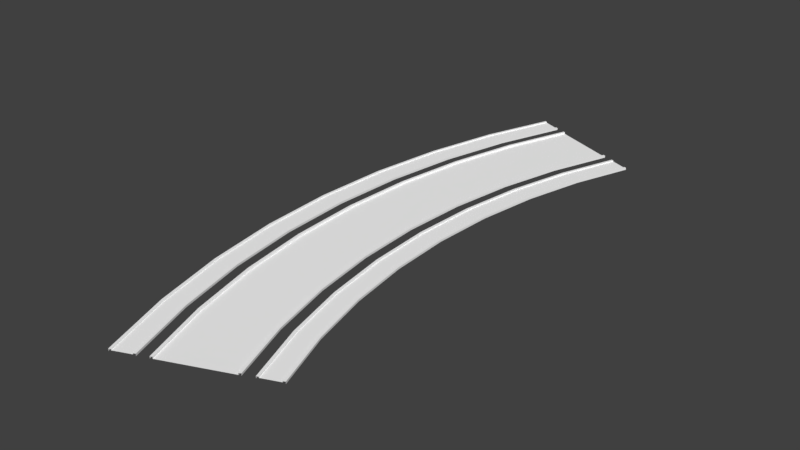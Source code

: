# Source: Street1LaneTurn45deg.blend  (saved by Blender 2.78.0; exported with 4.5.12 LTS)
import bpy
from mathutils import Matrix  # noqa: F401  (used for matrix-valued properties, if any)

bpy.ops.wm.read_factory_settings(use_empty=True)
scene = bpy.context.scene
scene.name = 'Scene'

# ---- collections
col_collection_1 = bpy.data.collections.new('Collection 1'); scene.collection.children.link(col_collection_1)

# ---- materials (node trees are filled in below, after node groups)
mat_material_street_013 = bpy.data.materials.new('Material Street.013')
mat_material_street_013.alpha_threshold = 0.0
mat_material_street_013.use_transparent_shadow = False
mat_material_street_013.diffuse_color = (1.0, 1.0, 1.0, 1.0)
mat_material_street_013.specular_color = (0.9, 0.9, 0.9)
mat_material_street_013.roughness = 0.5
mat_material_street_013.specular_intensity = 0.0
mat_material_crossing_013 = bpy.data.materials.new('Material Crossing.013')
mat_material_crossing_013.alpha_threshold = 0.0
mat_material_crossing_013.use_transparent_shadow = False
mat_material_crossing_013.diffuse_color = (1.0, 1.0, 1.0, 1.0)
mat_material_crossing_013.specular_color = (0.9, 0.9, 0.9)
mat_material_crossing_013.roughness = 0.5
mat_material_crossing_013.specular_intensity = 0.0
mat_material_crossx_013 = bpy.data.materials.new('Material CrossX.013')
mat_material_crossx_013.alpha_threshold = 0.0
mat_material_crossx_013.use_transparent_shadow = False
mat_material_crossx_013.diffuse_color = (1.0, 1.0, 1.0, 1.0)
mat_material_crossx_013.specular_color = (0.9, 0.9, 0.9)
mat_material_crossx_013.roughness = 0.5
mat_material_crossx_013.specular_intensity = 0.0
mat_material_entrance_parking_013 = bpy.data.materials.new('Material Entrance Parking.013')
mat_material_entrance_parking_013.alpha_threshold = 0.0
mat_material_entrance_parking_013.use_transparent_shadow = False
mat_material_entrance_parking_013.diffuse_color = (1.0, 1.0, 1.0, 1.0)
mat_material_entrance_parking_013.specular_color = (0.9, 0.9, 0.9)
mat_material_entrance_parking_013.roughness = 0.5
mat_material_entrance_parking_013.specular_intensity = 0.0
mat_material_crosst_013 = bpy.data.materials.new('Material CrossT.013')
mat_material_crosst_013.alpha_threshold = 0.0
mat_material_crosst_013.use_transparent_shadow = False
mat_material_crosst_013.diffuse_color = (1.0, 1.0, 1.0, 1.0)
mat_material_crosst_013.specular_color = (0.9, 0.9, 0.9)
mat_material_crosst_013.roughness = 0.5
mat_material_crosst_013.specular_intensity = 0.0
mat_material_pavement_013 = bpy.data.materials.new('Material Pavement.013')
mat_material_pavement_013.alpha_threshold = 0.0
mat_material_pavement_013.use_transparent_shadow = False
mat_material_pavement_013.diffuse_color = (1.0, 1.0, 1.0, 1.0)
mat_material_pavement_013.specular_color = (0.9, 0.9, 0.9)
mat_material_pavement_013.roughness = 0.5
mat_material_pavement_013.specular_intensity = 0.0
mat_material_for_streets_slot__7_013 = bpy.data.materials.new('Material for Streets Slot #7.013')
mat_material_for_streets_slot__7_013.alpha_threshold = 0.0
mat_material_for_streets_slot__7_013.use_transparent_shadow = False
mat_material_for_streets_slot__7_013.diffuse_color = (0.0, 0.0, 0.0, 1.0)
mat_material_for_streets_slot__7_013.roughness = 0.5
mat_material_for_streets_slot__8_013 = bpy.data.materials.new('Material for Streets Slot #8.013')
mat_material_for_streets_slot__8_013.alpha_threshold = 0.0
mat_material_for_streets_slot__8_013.use_transparent_shadow = False
mat_material_for_streets_slot__8_013.diffuse_color = (0.0, 0.0, 0.0, 1.0)
mat_material_for_streets_slot__8_013.roughness = 0.5
mat_material_for_streets_slot__9_013 = bpy.data.materials.new('Material for Streets Slot #9.013')
mat_material_for_streets_slot__9_013.alpha_threshold = 0.0
mat_material_for_streets_slot__9_013.use_transparent_shadow = False
mat_material_for_streets_slot__9_013.diffuse_color = (0.0, 0.0, 0.0, 1.0)
mat_material_for_streets_slot__9_013.roughness = 0.5
mat_material_for_streets_slot__10_013 = bpy.data.materials.new('Material for Streets Slot #10.013')
mat_material_for_streets_slot__10_013.alpha_threshold = 0.0
mat_material_for_streets_slot__10_013.use_transparent_shadow = False
mat_material_for_streets_slot__10_013.diffuse_color = (0.0, 0.0, 0.0, 1.0)
mat_material_for_streets_slot__10_013.roughness = 0.5

# ---- material node trees

# ---- world
world_world = bpy.data.worlds.new('World'); scene.world = world_world
world_world.color = (0.05088, 0.05088, 0.05088)
world_world.use_sun_shadow = False
world_world.sun_shadow_jitter_overblur = 0.0
world_world.cycles.sampling_method = 'MANUAL'

# ---- meshes
me_untitled_023 = bpy.data.meshes.new('Untitled.023')
me_untitled_023.from_pydata([(1.286, 41.66, 0.3), (0.9631, 41.79, 0.3), (1.286, 41.66, 0.3), (0.9631, 41.79, 0.3), (1.286, 41.66, -7.25e-08), (0.9631, 41.79, 0.15), (-1.485, 42.81, 0.3), (-1.809, 42.94, 0.3), (-1.485, 42.81, 0.3), (-1.809, 42.94, 0.3), (-1.485, 42.81, 0.15), (-1.809, 42.94, -1.285e-07), (14.22, 36.3, 0.3), (14.54, 36.17, 0.3), (14.22, 36.3, 0.3), (14.54, 36.17, 0.3), (14.22, 36.3, 1.617e-07), (14.54, 36.17, 0.15), (16.99, 35.15, 0.3), (17.32, 35.02, 0.3), (16.99, 35.15, 0.3), (17.32, 35.02, 0.3), (16.99, 35.15, 0.15), (17.32, 35.02, 2.177e-07), (1.286, -41.66, 0.3), (0.9631, -41.79, 0.3), (1.286, -41.66, 7.25e-08), (1.286, -41.66, 0.3), (0.9631, -41.79, 0.3), (0.9631, -41.79, 0.15), (-1.485, -42.81, 0.3), (-1.809, -42.94, 0.3), (-1.485, -42.81, 0.15), (-1.485, -42.81, 0.3), (-1.809, -42.94, 1.285e-07), (-1.809, -42.94, 0.3), (14.22, -36.3, 0.3), (14.54, -36.17, 0.3), (14.22, -36.3, -1.617e-07), (14.22, -36.3, 0.3), (14.54, -36.17, 0.3), (14.54, -36.17, 0.15), (16.99, -35.15, 0.3), (17.32, -35.02, 0.3), (16.99, -35.15, 0.15), (16.99, -35.15, 0.3), (17.32, -35.02, -2.177e-07), (17.32, -35.02, 0.3), (-2.647, 31.7, 0.3), (-2.313, 31.6, 0.3), (-5.518, 32.57, 0.3), (-5.183, 32.47, 0.3), (-5.518, 32.57, -1.125e-07), (11.08, 27.54, 0.3), (11.08, 27.54, 1.077e-07), (11.42, 27.43, 0.3), (11.42, 27.43, 0.15), (13.96, 26.67, 0.3), (13.96, 26.67, 0.15), (14.29, 26.56, 0.3), (-2.313, 31.6, 0.3), (-2.313, 31.6, -6.994e-08), (-2.647, 31.7, 0.3), (-2.647, 31.7, 0.15), (-5.183, 32.47, 0.3), (-5.183, 32.47, 0.15), (-5.518, 32.57, 0.3), (11.42, 27.43, 0.3), (11.08, 27.54, 0.3), (14.29, 26.56, 0.3), (13.96, 26.67, 0.3), (14.29, 26.56, 1.502e-07), (-4.908, 21.24, 0.3), (-4.908, 21.24, -5.409e-08), (-5.252, 21.31, 0.3), (-5.252, 21.31, 0.15), (-7.851, 21.82, 0.3), (-7.851, 21.82, 0.15), (-8.194, 21.89, 0.3), (9.166, 18.44, 0.3), (8.823, 18.51, 0.3), (12.11, 17.85, 0.3), (11.77, 17.92, 0.3), (12.11, 17.85, 9.387e-08), (-5.252, 21.31, 0.3), (-4.908, 21.24, 0.3), (-8.194, 21.89, 0.3), (-7.851, 21.82, 0.3), (-8.194, 21.89, -8.265e-08), (8.823, 18.51, 0.3), (8.823, 18.51, 6.53e-08), (9.166, 18.44, 0.3), (9.166, 18.44, 0.15), (11.77, 17.92, 0.3), (11.77, 17.92, 0.15), (12.11, 17.85, 0.3), (-6.476, 10.67, 0.3), (-6.476, 10.67, -2.929e-08), (-6.824, 10.7, 0.3), (-6.824, 10.7, 0.15), (-9.461, 10.96, 0.3), (-9.461, 10.96, 0.15), (-9.81, 11.0, 0.3), (7.805, 9.264, 0.3), (7.457, 9.298, 0.3), (10.79, 8.969, 0.3), (10.44, 9.004, 0.3), (10.79, 8.969, 4.505e-08), (-6.824, 10.7, 0.3), (-6.476, 10.67, 0.3), (-9.81, 11.0, 0.3), (-9.461, 10.96, 0.3), (-9.81, 11.0, -4.364e-08), (7.457, 9.298, 0.3), (7.457, 9.298, 3.069e-08), (7.805, 9.264, 0.3), (7.805, 9.264, 0.15), (10.44, 9.004, 0.3), (10.44, 9.004, 0.15), (10.79, 8.969, 0.3), (-7.0, -2.03e-06, 0.3), (-7.0, -2.029e-06, 5.302e-15), (-7.35, -2.036e-06, 0.3), (-7.35, -2.036e-06, 0.15), (-10.0, -1.039e-06, 0.3), (-10.0, -2.085e-06, 0.15), (-10.35, -1.042e-06, 0.3), (7.35, -8.754e-07, 0.3), (7.0, -8.787e-07, 0.3), (10.35, -1.704e-06, 0.3), (10.0, -2.141e-06, 0.3), (10.35, -1.705e-06, -8.831e-15), (-7.35, -1.525e-06, 0.3), (-7.0, -1.52e-06, 0.3), (-10.35, -1.567e-06, 0.3), (-10.0, -1.562e-06, 0.3), (-10.35, -1.566e-06, 5.913e-15), (7.0, -1.323e-06, 0.3), (7.0, -1.324e-06, -4.669e-15), (7.35, -1.318e-06, 0.3), (7.35, -1.318e-06, 0.15), (10.0, -1.711e-06, 0.3), (10.0, -1.711e-06, 0.15), (10.35, -1.276e-06, 0.3), (-6.476, -10.67, 0.3), (-6.476, -10.67, 2.929e-08), (-6.824, -10.7, 0.3), (-6.824, -10.7, 0.15), (-9.461, -10.96, 0.3), (-9.461, -10.96, 0.15), (-9.81, -11.0, 0.3), (7.805, -9.264, 0.3), (7.457, -9.298, 0.3), (10.79, -8.969, 0.3), (10.44, -9.004, 0.3), (10.79, -8.969, -4.505e-08), (-6.824, -10.7, 0.3), (-6.476, -10.67, 0.3), (-9.81, -11.0, 0.3), (-9.461, -10.96, 0.3), (-9.81, -11.0, 4.364e-08), (7.457, -9.298, 0.3), (7.457, -9.298, -3.069e-08), (7.805, -9.264, 0.3), (7.805, -9.264, 0.15), (10.44, -9.004, 0.3), (10.44, -9.004, 0.15), (10.79, -8.969, 0.3), (-4.908, -21.24, 0.3), (-4.908, -21.24, 5.409e-08), (-5.252, -21.31, 0.3), (-5.252, -21.31, 0.15), (-7.851, -21.82, 0.3), (-7.851, -21.82, 0.15), (-8.194, -21.89, 0.3), (9.166, -18.44, 0.3), (8.823, -18.51, 0.3), (12.11, -17.85, 0.3), (11.77, -17.92, 0.3), (12.11, -17.85, -9.387e-08), (-5.252, -21.31, 0.3), (-4.908, -21.24, 0.3), (-8.194, -21.89, 0.3), (-7.851, -21.82, 0.3), (-8.194, -21.89, 8.265e-08), (8.823, -18.51, 0.3), (8.823, -18.51, -6.53e-08), (9.166, -18.44, 0.3), (9.166, -18.44, 0.15), (11.77, -17.92, 0.3), (11.77, -17.92, 0.15), (12.11, -17.85, 0.3), (-2.313, -31.6, 0.3), (-2.313, -31.6, 6.994e-08), (-2.647, -31.7, 0.3), (-2.647, -31.7, 0.15), (-5.183, -32.47, 0.3), (-5.183, -32.47, 0.15), (-5.518, -32.57, 0.3), (11.42, -27.43, 0.3), (11.08, -27.54, 0.3), (14.29, -26.56, 0.3), (13.96, -26.67, 0.3), (14.29, -26.56, -1.502e-07), (-2.647, -31.7, 0.3), (-2.313, -31.6, 0.3), (-5.518, -32.57, 0.3), (-5.183, -32.47, 0.3), (-5.518, -32.57, 1.125e-07), (11.08, -27.54, 0.3), (11.08, -27.54, -1.077e-07), (11.42, -27.43, 0.3), (11.42, -27.43, 0.15), (13.96, -26.67, 0.3), (13.96, -26.67, 0.15), (14.29, -26.56, 0.3)], [], [(5, 63, 62), (62, 3, 5), (11, 52, 66), (66, 9, 11), (12, 53, 67), (67, 13, 12), (16, 54, 68), (68, 14, 16), (56, 58, 22), (22, 17, 56), (18, 57, 69), (69, 19, 18), (22, 58, 70), (70, 20, 22), (192, 204, 25), (25, 24, 192), (193, 205, 27), (27, 26, 193), (195, 197, 32), (32, 29, 195), (196, 206, 31), (31, 30, 196), (197, 207, 33), (33, 32, 197), (212, 211, 40), (40, 41, 212), (203, 215, 47), (47, 46, 203), (75, 74, 62), (62, 63, 75), (88, 78, 66), (66, 52, 88), (89, 79, 67), (67, 53, 89), (90, 80, 68), (68, 54, 90), (92, 94, 58), (58, 56, 92), (93, 81, 69), (69, 57, 93), (94, 82, 70), (70, 58, 94), (0, 1, 48), (48, 60, 0), (4, 2, 49), (49, 61, 4), (5, 10, 65), (65, 63, 5), (6, 7, 50), (50, 64, 6), (10, 8, 51), (51, 65, 10), (17, 15, 55), (55, 56, 17), (23, 21, 59), (59, 71, 23), (60, 48, 84), (84, 72, 60), (61, 49, 85), (85, 73, 61), (63, 65, 77), (77, 75, 63), (64, 50, 86), (86, 76, 64), (65, 51, 87), (87, 77, 65), (56, 55, 91), (91, 92, 56), (71, 59, 95), (95, 83, 71), (99, 98, 74), (74, 75, 99), (112, 102, 78), (78, 88, 112), (113, 103, 79), (79, 89, 113), (114, 104, 80), (80, 90, 114), (116, 118, 94), (94, 92, 116), (117, 105, 81), (81, 93, 117), (118, 106, 82), (82, 94, 118), (72, 84, 108), (108, 96, 72), (73, 85, 109), (109, 97, 73), (75, 77, 101), (101, 99, 75), (76, 86, 110), (110, 100, 76), (77, 87, 111), (111, 101, 77), (92, 91, 115), (115, 116, 92), (83, 95, 119), (119, 107, 83), (123, 122, 98), (98, 99, 123), (136, 126, 102), (102, 112, 136), (137, 127, 103), (103, 113, 137), (138, 128, 104), (104, 114, 138), (140, 142, 118), (118, 116, 140), (141, 129, 105), (105, 117, 141), (142, 130, 106), (106, 118, 142), (96, 108, 132), (132, 120, 96), (97, 109, 133), (133, 121, 97), (99, 101, 125), (125, 123, 99), (100, 110, 134), (134, 124, 100), (101, 111, 135), (135, 125, 101), (116, 115, 139), (139, 140, 116), (107, 119, 143), (143, 131, 107), (147, 146, 122), (122, 123, 147), (160, 150, 126), (126, 136, 160), (161, 151, 127), (127, 137, 161), (162, 152, 128), (128, 138, 162), (164, 166, 142), (142, 140, 164), (165, 153, 129), (129, 141, 165), (166, 154, 130), (130, 142, 166), (120, 132, 156), (156, 144, 120), (121, 133, 157), (157, 145, 121), (123, 125, 149), (149, 147, 123), (124, 134, 158), (158, 148, 124), (125, 135, 159), (159, 149, 125), (140, 139, 163), (163, 164, 140), (131, 143, 167), (167, 155, 131), (171, 170, 146), (146, 147, 171), (184, 174, 150), (150, 160, 184), (185, 175, 151), (151, 161, 185), (186, 176, 152), (152, 162, 186), (188, 190, 166), (166, 164, 188), (189, 177, 153), (153, 165, 189), (190, 178, 154), (154, 166, 190), (144, 156, 180), (180, 168, 144), (145, 157, 181), (181, 169, 145), (147, 149, 173), (173, 171, 147), (148, 158, 182), (182, 172, 148), (149, 159, 183), (183, 173, 149), (164, 163, 187), (187, 188, 164), (155, 167, 191), (191, 179, 155), (195, 194, 170), (170, 171, 195), (208, 198, 174), (174, 184, 208), (209, 199, 175), (175, 185, 209), (210, 200, 176), (176, 186, 210), (212, 214, 190), (190, 188, 212), (213, 201, 177), (177, 189, 213), (214, 202, 178), (178, 190, 214), (168, 180, 204), (204, 192, 168), (169, 181, 205), (205, 193, 169), (171, 173, 197), (197, 195, 171), (172, 182, 206), (206, 196, 172), (173, 183, 207), (207, 197, 173), (188, 187, 211), (211, 212, 188), (179, 191, 215), (215, 203, 179), (29, 28, 194), (194, 195, 29), (34, 35, 198), (198, 208, 34), (36, 37, 199), (199, 209, 36), (38, 39, 200), (200, 210, 38), (41, 44, 214), (214, 212, 41), (42, 43, 201), (201, 213, 42), (44, 45, 202), (202, 214, 44)])
me_untitled_023.polygons.foreach_set('use_smooth', [True] * 224)
me_untitled_023.polygons.foreach_set('material_index', [5, 5, 5, 5, 5, 5, 5, 5, 5, 5, 5, 5, 5, 5, 5, 5, 5, 5, 5, 5, 5, 5, 5, 5, 5, 5, 5, 5, 5, 5, 5, 5, 5, 5, 5, 5, 5, 5, 5, 5, 5, 5, 5, 5, 5, 5, 5, 5, 5, 5, 5, 5, 5, 5, 5, 5, 5, 5, 5, 5, 5, 5, 5, 5, 5, 5, 5, 5, 5, 5, 5, 5, 5, 5, 5, 5, 5, 5, 5, 5, 5, 5, 5, 5, 5, 5, 5, 5, 5, 5, 5, 5, 5, 5, 5, 5, 5, 5, 5, 5, 5, 5, 5, 5, 5, 5, 5, 5, 5, 5, 5, 5, 5, 5, 5, 5, 5, 5, 5, 5, 5, 5, 5, 5, 5, 5, 5, 5, 5, 5, 5, 5, 5, 5, 5, 5, 5, 5, 5, 5, 5, 5, 5, 5, 5, 5, 5, 5, 5, 5, 5, 5, 5, 5, 5, 5, 5, 5, 5, 5, 5, 5, 5, 5, 5, 5, 5, 5, 5, 5, 5, 5, 5, 5, 5, 5, 5, 5, 5, 5, 5, 5, 5, 5, 5, 5, 5, 5, 5, 5, 5, 5, 5, 5, 5, 5, 5, 5, 5, 5, 5, 5, 5, 5, 5, 5, 5, 5, 5, 5, 5, 5, 5, 5, 5, 5, 5, 5, 5, 5, 5, 5, 5, 5])
_k = set([(5, 62), (5, 63), (10, 65), (17, 56), (22, 58), (22, 70), (29, 195), (32, 197), (41, 212), (44, 214), (56, 92), (58, 94), (63, 75), (65, 77), (75, 99), (77, 101), (92, 116), (94, 118), (99, 123), (101, 125), (116, 140), (118, 142), (123, 147), (125, 149), (140, 164), (142, 166), (147, 171), (149, 173), (164, 188), (166, 190), (171, 195), (173, 197), (188, 212), (190, 214)])
me_untitled_023.attributes.new('sharp_edge', 'BOOLEAN', 'EDGE').data.foreach_set('value', [ (min(e.vertices), max(e.vertices)) in _k for e in me_untitled_023.edges])
_uv = me_untitled_023.uv_layers.new(name='UVChannel_1')
_uv.uv.foreach_set('vector', [-3.934e-06, 16.5, 3.667, 16.5, 3.667, 16.56, 3.667, 16.56, -3.934e-06, 16.56, -3.934e-06, 16.5, -3.934e-06, 16.44, 3.667, 16.44, 3.667, 16.56, 3.667, 16.56, -3.934e-06, 16.56, -3.934e-06, 16.44, 13.93, 0.0, 13.93, 3.667, 13.8, 3.667, 13.8, 3.667, 13.8, 0.0, 13.93, 0.0, 0.0, 16.44, 3.667, 16.44, 3.667, 16.56, 3.667, 16.56, 0.0, 16.56, 0.0, 16.44, 20.08, 5.333, 18.67, 5.333, 18.67, 2.861e-06, 18.67, 2.861e-06, 20.08, 0.0, 20.08, 5.333, 12.83, 9.835e-07, 12.83, 3.667, 12.7, 3.667, 12.7, 3.667, 12.7, 9.835e-07, 12.83, 9.835e-07, 9.835e-07, 16.5, 3.667, 16.5, 3.667, 16.56, 3.667, 16.56, 9.835e-07, 16.56, 9.835e-07, 16.5, 19.07, 25.67, 19.2, 25.67, 19.2, 29.33, 19.2, 29.33, 19.07, 29.33, 19.07, 25.67, 7.333, 16.44, 7.333, 16.56, 3.667, 16.56, 3.667, 16.56, 3.667, 16.44, 7.333, 16.44, 27.92, 37.33, 29.33, 37.33, 29.33, 42.67, 29.33, 42.67, 27.92, 42.67, 27.92, 37.33, 20.17, 25.67, 20.3, 25.67, 20.3, 29.33, 20.3, 29.33, 20.17, 29.33, 20.17, 25.67, 7.333, 16.5, 7.333, 16.56, 3.667, 16.56, 3.667, 16.56, 3.667, 16.5, 7.333, 16.5, 7.333, 16.5, 7.333, 16.56, 3.667, 16.56, 3.667, 16.56, 3.667, 16.5, 7.333, 16.5, 7.333, 16.44, 7.333, 16.56, 3.667, 16.56, 3.667, 16.56, 3.667, 16.44, 7.333, 16.44, 7.333, 16.5, 7.333, 16.56, 3.667, 16.56, 3.667, 16.56, 3.667, 16.5, 7.333, 16.5, 7.333, 16.44, 7.333, 16.56, 3.667, 16.56, 3.667, 16.56, 3.667, 16.44, 7.333, 16.44, 13.93, 7.333, 13.8, 7.333, 13.8, 3.667, 13.8, 3.667, 13.93, 3.667, 13.93, 7.333, 7.333, 16.44, 7.333, 16.56, 3.667, 16.56, 3.667, 16.56, 3.667, 16.44, 7.333, 16.44, 20.08, 10.67, 18.67, 10.67, 18.67, 5.333, 18.67, 5.333, 20.08, 5.333, 20.08, 10.67, 12.83, 7.333, 12.7, 7.333, 12.7, 3.667, 12.7, 3.667, 12.83, 3.667, 12.83, 7.333, 7.333, 16.5, 7.333, 16.56, 3.667, 16.56, 3.667, 16.56, 3.667, 16.5, 7.333, 16.5, 19.07, -3.934e-06, 19.19, -3.934e-06, 19.19, 3.667, 19.19, 3.667, 19.07, 3.667, 19.07, -3.934e-06, 33.0, 16.44, 33.0, 16.56, 29.33, 16.56, 29.33, 16.56, 29.33, 16.44, 33.0, 16.44, 27.92, -2.861e-06, 29.33, -2.861e-06, 29.33, 5.333, 29.33, 5.333, 27.92, 5.333, 27.92, -2.861e-06, 20.17, -3.934e-06, 20.29, -3.934e-06, 20.29, 3.667, 20.29, 3.667, 20.17, 3.667, 20.17, -3.934e-06, 33.0, 16.5, 33.0, 16.56, 29.33, 16.56, 29.33, 16.56, 29.33, 16.5, 33.0, 16.5, 33.0, 16.5, 33.0, 16.56, 29.33, 16.56, 29.33, 16.56, 29.33, 16.5, 33.0, 16.5, 33.0, 16.44, 33.0, 16.56, 29.33, 16.56, 29.33, 16.56, 29.33, 16.44, 33.0, 16.44, 19.07, 3.667, 19.19, 3.667, 19.19, 7.333, 19.19, 7.333, 19.07, 7.333, 19.07, 3.667, 29.33, 16.44, 29.33, 16.56, 25.67, 16.56, 25.67, 16.56, 25.67, 16.44, 29.33, 16.44, 27.92, 5.333, 29.33, 5.333, 29.33, 10.67, 29.33, 10.67, 27.92, 10.67, 27.92, 5.333, 20.17, 3.667, 20.29, 3.667, 20.29, 7.333, 20.29, 7.333, 20.17, 7.333, 20.17, 3.667, 29.33, 16.5, 29.33, 16.56, 25.67, 16.56, 25.67, 16.56, 25.67, 16.5, 29.33, 16.5, 29.33, 16.5, 29.33, 16.56, 25.67, 16.56, 25.67, 16.56, 25.67, 16.5, 29.33, 16.5, 29.33, 16.44, 29.33, 16.56, 25.67, 16.56, 25.67, 16.56, 25.67, 16.44, 29.33, 16.44, 11.0, 16.5, 11.0, 16.56, 7.333, 16.56, 7.333, 16.56, 7.333, 16.5, 11.0, 16.5, 11.0, 16.44, 11.0, 16.56, 7.333, 16.56, 7.333, 16.56, 7.333, 16.44, 11.0, 16.44, 13.93, 11.0, 13.8, 11.0, 13.8, 7.333, 13.8, 7.333, 13.93, 7.333, 13.93, 11.0, 11.0, 16.44, 11.0, 16.56, 7.333, 16.56, 7.333, 16.56, 7.333, 16.44, 11.0, 16.44, 20.08, 16.0, 18.67, 16.0, 18.67, 10.67, 18.67, 10.67, 20.08, 10.67, 20.08, 16.0, 12.83, 11.0, 12.7, 11.0, 12.7, 7.333, 12.7, 7.333, 12.83, 7.333, 12.83, 11.0, 11.0, 16.5, 11.0, 16.56, 7.333, 16.56, 7.333, 16.56, 7.333, 16.5, 11.0, 16.5, 19.07, 7.333, 19.19, 7.333, 19.19, 11.0, 19.19, 11.0, 19.07, 11.0, 19.07, 7.333, 25.67, 16.44, 25.67, 16.56, 22.0, 16.56, 22.0, 16.56, 22.0, 16.44, 25.67, 16.44, 27.92, 10.67, 29.33, 10.67, 29.33, 16.0, 29.33, 16.0, 27.92, 16.0, 27.92, 10.67, 20.17, 7.333, 20.29, 7.333, 20.29, 11.0, 20.29, 11.0, 20.17, 11.0, 20.17, 7.333, 25.67, 16.5, 25.67, 16.56, 22.0, 16.56, 22.0, 16.56, 22.0, 16.5, 25.67, 16.5, 25.67, 16.5, 25.67, 16.56, 22.0, 16.56, 22.0, 16.56, 22.0, 16.5, 25.67, 16.5, 25.67, 16.44, 25.67, 16.56, 22.0, 16.56, 22.0, 16.56, 22.0, 16.44, 25.67, 16.44, 14.67, 16.5, 14.67, 16.56, 11.0, 16.56, 11.0, 16.56, 11.0, 16.5, 14.67, 16.5, 14.67, 16.44, 14.67, 16.56, 11.0, 16.56, 11.0, 16.56, 11.0, 16.44, 14.67, 16.44, 13.93, 14.67, 13.81, 14.67, 13.8, 11.0, 13.8, 11.0, 13.93, 11.0, 13.93, 14.67, 14.67, 16.44, 14.67, 16.56, 11.0, 16.56, 11.0, 16.56, 11.0, 16.44, 14.67, 16.44, 20.08, 21.33, 18.67, 21.33, 18.67, 16.0, 18.67, 16.0, 20.08, 16.0, 20.08, 21.33, 12.83, 14.67, 12.71, 14.67, 12.7, 11.0, 12.7, 11.0, 12.83, 11.0, 12.83, 14.67, 14.67, 16.5, 14.67, 16.56, 11.0, 16.56, 11.0, 16.56, 11.0, 16.5, 14.67, 16.5, 19.07, 11.0, 19.19, 11.0, 19.19, 14.67, 19.19, 14.67, 19.07, 14.67, 19.07, 11.0, 22.0, 16.44, 22.0, 16.56, 18.33, 16.56, 18.33, 16.56, 18.33, 16.44, 22.0, 16.44, 27.92, 16.0, 29.33, 16.0, 29.33, 21.33, 29.33, 21.33, 27.92, 21.33, 27.92, 16.0, 20.17, 11.0, 20.29, 11.0, 20.3, 14.67, 20.3, 14.67, 20.17, 14.67, 20.17, 11.0, 22.0, 16.5, 22.0, 16.56, 18.33, 16.56, 18.33, 16.56, 18.33, 16.5, 22.0, 16.5, 22.0, 16.5, 22.0, 16.56, 18.33, 16.56, 18.33, 16.56, 18.33, 16.5, 22.0, 16.5, 22.0, 16.44, 22.0, 16.56, 18.33, 16.56, 18.33, 16.56, 18.33, 16.44, 22.0, 16.44, 18.33, 16.5, 18.33, 16.56, 14.67, 16.56, 14.67, 16.56, 14.67, 16.5, 18.33, 16.5, 18.33, 16.44, 18.33, 16.56, 14.67, 16.56, 14.67, 16.56, 14.67, 16.44, 18.33, 16.44, 13.93, 18.33, 13.81, 18.33, 13.81, 14.67, 13.81, 14.67, 13.93, 14.67, 13.93, 18.33, 18.33, 16.44, 18.33, 16.56, 14.67, 16.56, 14.67, 16.56, 14.67, 16.44, 18.33, 16.44, 20.08, 26.67, 18.67, 26.67, 18.67, 21.33, 18.67, 21.33, 20.08, 21.33, 20.08, 26.67, 12.83, 18.33, 12.71, 18.33, 12.71, 14.67, 12.71, 14.67, 12.83, 14.67, 12.83, 18.33, 18.33, 16.5, 18.33, 16.56, 14.67, 16.56, 14.67, 16.56, 14.67, 16.5, 18.33, 16.5, 19.07, 14.67, 19.19, 14.67, 19.19, 18.33, 19.19, 18.33, 19.07, 18.33, 19.07, 14.67, 18.33, 16.44, 18.33, 16.56, 14.67, 16.56, 14.67, 16.56, 14.67, 16.44, 18.33, 16.44, 27.92, 21.33, 29.33, 21.33, 29.33, 26.67, 29.33, 26.67, 27.92, 26.67, 27.92, 21.33, 20.17, 14.67, 20.3, 14.67, 20.3, 18.33, 20.3, 18.33, 20.17, 18.33, 20.17, 14.67, 18.33, 16.5, 18.33, 16.56, 14.67, 16.56, 14.67, 16.56, 14.67, 16.5, 18.33, 16.5, 18.33, 16.5, 18.33, 16.56, 14.67, 16.56, 14.67, 16.56, 14.67, 16.5, 18.33, 16.5, 18.33, 16.44, 18.33, 16.56, 14.67, 16.56, 14.67, 16.56, 14.67, 16.44, 18.33, 16.44, 22.0, 16.5, 22.0, 16.56, 18.33, 16.56, 18.33, 16.56, 18.33, 16.5, 22.0, 16.5, 22.0, 16.44, 22.0, 16.56, 18.33, 16.56, 18.33, 16.56, 18.33, 16.44, 22.0, 16.44, 13.93, 22.0, 13.81, 22.0, 13.81, 18.33, 13.81, 18.33, 13.93, 18.33, 13.93, 22.0, 22.0, 16.44, 22.0, 16.56, 18.33, 16.56, 18.33, 16.56, 18.33, 16.44, 22.0, 16.44, 20.08, 32.0, 18.67, 32.0, 18.67, 26.67, 18.67, 26.67, 20.08, 26.67, 20.08, 32.0, 12.83, 22.0, 12.71, 22.0, 12.71, 18.33, 12.71, 18.33, 12.83, 18.33, 12.83, 22.0, 22.0, 16.5, 22.0, 16.56, 18.33, 16.56, 18.33, 16.56, 18.33, 16.5, 22.0, 16.5, 19.07, 18.33, 19.19, 18.33, 19.2, 22.0, 19.2, 22.0, 19.07, 22.0, 19.07, 18.33, 14.67, 16.44, 14.67, 16.56, 11.0, 16.56, 11.0, 16.56, 11.0, 16.44, 14.67, 16.44, 27.92, 26.67, 29.33, 26.67, 29.33, 32.0, 29.33, 32.0, 27.92, 32.0, 27.92, 26.67, 20.17, 18.33, 20.3, 18.33, 20.3, 22.0, 20.3, 22.0, 20.17, 22.0, 20.17, 18.33, 14.67, 16.5, 14.67, 16.56, 11.0, 16.56, 11.0, 16.56, 11.0, 16.5, 14.67, 16.5, 14.67, 16.5, 14.67, 16.56, 11.0, 16.56, 11.0, 16.56, 11.0, 16.5, 14.67, 16.5, 14.67, 16.44, 14.67, 16.56, 11.0, 16.56, 11.0, 16.56, 11.0, 16.44, 14.67, 16.44, 25.67, 16.5, 25.67, 16.56, 22.0, 16.56, 22.0, 16.56, 22.0, 16.5, 25.67, 16.5, 25.67, 16.44, 25.67, 16.56, 22.0, 16.56, 22.0, 16.56, 22.0, 16.44, 25.67, 16.44, 13.93, 25.67, 13.81, 25.67, 13.81, 22.0, 13.81, 22.0, 13.93, 22.0, 13.93, 25.67, 25.67, 16.44, 25.67, 16.56, 22.0, 16.56, 22.0, 16.56, 22.0, 16.44, 25.67, 16.44, 20.08, 37.33, 18.67, 37.33, 18.67, 32.0, 18.67, 32.0, 20.08, 32.0, 20.08, 37.33, 12.83, 25.67, 12.71, 25.67, 12.71, 22.0, 12.71, 22.0, 12.83, 22.0, 12.83, 25.67, 25.67, 16.5, 25.67, 16.56, 22.0, 16.56, 22.0, 16.56, 22.0, 16.5, 25.67, 16.5, 19.07, 22.0, 19.2, 22.0, 19.2, 25.67, 19.2, 25.67, 19.07, 25.67, 19.07, 22.0, 11.0, 16.44, 11.0, 16.56, 7.333, 16.56, 7.333, 16.56, 7.333, 16.44, 11.0, 16.44, 27.92, 32.0, 29.33, 32.0, 29.33, 37.33, 29.33, 37.33, 27.92, 37.33, 27.92, 32.0, 20.17, 22.0, 20.3, 22.0, 20.3, 25.67, 20.3, 25.67, 20.17, 25.67, 20.17, 22.0, 11.0, 16.5, 11.0, 16.56, 7.333, 16.56, 7.333, 16.56, 7.333, 16.5, 11.0, 16.5, 11.0, 16.5, 11.0, 16.56, 7.333, 16.56, 7.333, 16.56, 7.333, 16.5, 11.0, 16.5, 11.0, 16.44, 11.0, 16.56, 7.333, 16.56, 7.333, 16.56, 7.333, 16.44, 11.0, 16.44, 29.33, 16.5, 29.33, 16.56, 25.67, 16.56, 25.67, 16.56, 25.67, 16.5, 29.33, 16.5, 29.33, 16.44, 29.33, 16.56, 25.67, 16.56, 25.67, 16.56, 25.67, 16.44, 29.33, 16.44, 13.93, 29.33, 13.81, 29.33, 13.81, 25.67, 13.81, 25.67, 13.93, 25.67, 13.93, 29.33, 29.33, 16.44, 29.33, 16.56, 25.67, 16.56, 25.67, 16.56, 25.67, 16.44, 29.33, 16.44, 20.08, 42.67, 18.67, 42.67, 18.67, 37.33, 18.67, 37.33, 20.08, 37.33, 20.08, 42.67, 12.83, 29.33, 12.71, 29.33, 12.71, 25.67, 12.71, 25.67, 12.83, 25.67, 12.83, 29.33, 29.33, 16.5, 29.33, 16.56, 25.67, 16.56, 25.67, 16.56, 25.67, 16.5, 29.33, 16.5])
me_untitled_023.materials.append(mat_material_street_013)
me_untitled_023.materials.append(mat_material_crossing_013)
me_untitled_023.materials.append(mat_material_crossx_013)
me_untitled_023.materials.append(mat_material_entrance_parking_013)
me_untitled_023.materials.append(mat_material_crosst_013)
me_untitled_023.materials.append(mat_material_pavement_013)
me_untitled_023.materials.append(mat_material_for_streets_slot__7_013)
me_untitled_023.materials.append(mat_material_for_streets_slot__8_013)
me_untitled_023.materials.append(mat_material_for_streets_slot__9_013)
me_untitled_023.materials.append(mat_material_for_streets_slot__10_013)
me_untitled_023.use_remesh_preserve_volume = False
me_untitled_023.use_remesh_preserve_attributes = False
me_untitled_023.use_mirror_vertex_groups = False
me_untitled_023.update()
me_untitled_023.normals_split_custom_set([tuple(v) for v in zip(*[iter([-0.9415, 0.3369, 0.0, -0.9569, 0.2903, 0.0, -0.957, 0.2901, 0.0, -0.9569, 0.2903, 4.707e-06, -0.9415, 0.3369, 0.0, -0.9415, 0.3369, 0.0, -0.9415, 0.3369, 0.0, -0.9569, 0.2903, 0.0, -0.9569, 0.2903, 0.0, -0.9569, 0.2903, 0.0, -0.9415, 0.3369, 0.0, -0.9415, 0.3369, 0.0, 4.207e-08, -5.949e-09, 1.0, -1.03e-08, -4.601e-09, 1.0, -6.144e-09, -4.877e-09, 1.0, -6.144e-09, -4.877e-09, 1.0, 4.366e-08, -5.945e-09, 1.0, 4.207e-08, -5.949e-09, 1.0, -0.9415, 0.3369, 0.0, -0.9569, 0.2903, 0.0, -0.9569, 0.2903, 0.0, -0.9569, 0.2903, 0.0, -0.9415, 0.3369, 0.0, -0.9415, 0.3369, 0.0, 4.071e-09, -5.207e-09, 1.0, 4.996e-09, -5.822e-09, 1.0, 1.738e-09, -3.611e-09, 1.0, 1.738e-09, -3.611e-09, 1.0, 0.0, -2.972e-09, 1.0, 4.071e-09, -5.207e-09, 1.0, 9.43e-08, 1.885e-08, 1.0, 2.01e-08, -6.335e-09, 1.0, 2.081e-08, -6.027e-09, 1.0, 2.081e-08, -6.027e-09, 1.0, 9.968e-08, 1.951e-08, 1.0, 9.43e-08, 1.885e-08, 1.0, -0.9415, 0.3369, -3.76e-06, -0.9569, 0.2903, 9.425e-07, -0.957, 0.29, 9.976e-07, -0.9569, 0.2903, -1.45e-07, -0.9415, 0.3369, 0.0, -0.9415, 0.3369, 0.0, 0.0, 0.0, 1.0, 0.0, 0.0, 1.0, 0.0, 0.0, 1.0, 0.0, 0.0, 1.0, 0.0, 0.0, 1.0, 0.0, 0.0, 1.0, 0.9569, 0.2903, 0.0, 0.9569, 0.2903, 0.0, 0.9415, 0.3369, 0.0, 0.9415, 0.3369, 0.0, 0.9415, 0.3369, 0.0, 0.9569, 0.2903, 0.0, -2.31e-08, -2.842e-09, 1.0, -2.487e-08, -2.93e-09, 1.0, -3.871e-09, -2.084e-09, 1.0, -3.871e-09, -2.084e-09, 1.0, 0.0, -1.897e-09, 1.0, -2.31e-08, -2.842e-09, 1.0, 0.0, 1.301e-09, 1.0, 0.0, 1.301e-09, 1.0, 0.0, 0.0, 1.0, 0.0, 0.0, 1.0, 0.0, 0.0, 1.0, 0.0, 1.301e-09, 1.0, 0.9569, 0.2903, 1.384e-05, 0.9569, 0.2903, 1.396e-05, 0.9415, 0.3369, 1.612e-07, 0.9415, 0.3369, 1.612e-07, 0.9415, 0.3369, 0.0, 0.9569, 0.2903, 1.384e-05, 0.9569, 0.2903, 0.0, 0.9569, 0.2903, 0.0, 0.9415, 0.3369, 0.0, 0.9415, 0.3369, 0.0, 0.9415, 0.3369, 0.0, 0.9569, 0.2903, 0.0, 0.9569, 0.2903, 6.026e-08, 0.9569, 0.2903, 0.0, 0.9415, 0.3369, 5.543e-06, 0.9415, 0.3369, 5.543e-06, 0.9415, 0.3369, 5.664e-06, 0.9569, 0.2903, 6.026e-08, -0.9808, 0.1951, 0.0, -0.9808, 0.1951, 0.0, -0.957, 0.2901, 0.0, -0.957, 0.2901, 0.0, -0.9569, 0.2903, 0.0, -0.9808, 0.1951, 0.0, -0.9808, 0.1951, 0.0, -0.9808, 0.1951, 0.0, -0.9569, 0.2903, 0.0, -0.9569, 0.2903, 0.0, -0.9569, 0.2903, 0.0, -0.9808, 0.1951, 0.0, 1.434e-07, -2.104e-08, 1.0, 1.471e-07, -2.134e-08, 1.0, -6.144e-09, -4.877e-09, 1.0, -6.144e-09, -4.877e-09, 1.0, -1.03e-08, -4.601e-09, 1.0, 1.434e-07, -2.104e-08, 1.0, -0.9808, 0.1951, 0.0, -0.9808, 0.1951, 0.0, -0.9569, 0.2903, 0.0, -0.9569, 0.2903, 0.0, -0.9569, 0.2903, 0.0, -0.9808, 0.1951, 0.0, 0.0, -6.703e-09, 1.0, 8.689e-10, -6.798e-09, 1.0, 4.996e-09, -5.822e-09, 1.0, 4.996e-09, -5.822e-09, 1.0, 4.071e-09, -5.207e-09, 1.0, 0.0, -6.703e-09, 1.0, 1.93e-09, -4.88e-09, 1.0, 0.0, -4.883e-09, 1.0, 2.081e-08, -6.027e-09, 1.0, 2.081e-08, -6.027e-09, 1.0, 2.01e-08, -6.335e-09, 1.0, 1.93e-09, -4.88e-09, 1.0, -0.9808, 0.1951, 8.444e-06, -0.9808, 0.1951, 8.488e-06, -0.957, 0.29, 9.976e-07, -0.957, 0.29, 9.976e-07, -0.9569, 0.2903, 9.425e-07, -0.9808, 0.1951, 8.444e-06, -2.574e-09, 0.0, 1.0, 0.0, 0.0, 1.0, -6.247e-08, 0.0, 1.0, -6.247e-08, 0.0, 1.0, -6.384e-08, 0.0, 1.0, -2.574e-09, 0.0, 1.0, 0.9415, -0.3369, 0.0, 0.9415, -0.3369, 0.0, 0.9569, -0.2903, 0.0, 0.9569, -0.2903, 0.0, 0.9569, -0.2903, 0.0, 0.9415, -0.3369, 0.0, -3.993e-08, 1.407e-08, 1.0, -4.103e-08, 1.453e-08, 1.0, -2.97e-08, 1.069e-08, 1.0, -2.97e-08, 1.069e-08, 1.0, -3.04e-08, 1.065e-08, 1.0, -3.993e-08, 1.407e-08, 1.0, 0.0, 0.0, 1.0, 0.0, 0.0, 1.0, 0.0, 1.296e-09, 1.0, 0.0, 1.296e-09, 1.0, 0.0, 1.297e-09, 1.0, 0.0, 0.0, 1.0, 0.9415, -0.3369, 1.837e-05, 0.9415, -0.3369, 1.853e-05, 0.9569, -0.2903, 8.068e-08, 0.9569, -0.2903, 8.068e-08, 0.9569, -0.2903, 0.0, 0.9415, -0.3369, 1.837e-05, 0.9415, -0.3369, 0.0, 0.9415, -0.3369, 0.0, 0.9569, -0.2903, 0.0, 0.9569, -0.2903, 0.0, 0.9569, -0.2903, 0.0, 0.9415, -0.3369, 0.0, 0.9415, -0.3369, 1.204e-07, 0.9415, -0.3369, 0.0, 0.9569, -0.2903, 2.775e-06, 0.9569, -0.2903, 2.775e-06, 0.9569, -0.2903, 2.835e-06, 0.9415, -0.3369, 1.204e-07, -6.384e-08, 0.0, 1.0, -6.247e-08, 0.0, 1.0, 0.0, 1.365e-09, 1.0, 0.0, 1.365e-09, 1.0, 0.0, 1.366e-09, 1.0, -6.384e-08, 0.0, 1.0, 0.9569, -0.2903, 0.0, 0.9569, -0.2903, 0.0, 0.9808, -0.1951, -1.192e-06, 0.9808, -0.1951, -1.192e-06, 0.9808, -0.1951, -1.17e-06, 0.9569, -0.2903, 0.0, -3.04e-08, 1.065e-08, 1.0, -2.97e-08, 1.069e-08, 1.0, -4.016e-08, 9.491e-09, 1.0, -4.016e-08, 9.491e-09, 1.0, -4.036e-08, 9.388e-09, 1.0, -3.04e-08, 1.065e-08, 1.0, 0.0, 1.297e-09, 1.0, 0.0, 1.296e-09, 1.0, 0.0, 3.99e-09, 1.0, 0.0, 3.99e-09, 1.0, -1.219e-09, 3.992e-09, 1.0, 0.0, 1.297e-09, 1.0, 0.9569, -0.2903, 0.0, 0.9569, -0.2903, 8.068e-08, 0.9808, -0.1951, 0.0, 0.9808, -0.1951, 0.0, 0.9808, -0.1951, 6.053e-08, 0.9569, -0.2903, 0.0, 0.9569, -0.2903, 0.0, 0.9569, -0.2903, 0.0, 0.9808, -0.1951, 0.0, 0.9808, -0.1951, 0.0, 0.9808, -0.1951, 0.0, 0.9569, -0.2903, 0.0, 0.9569, -0.2903, 2.835e-06, 0.9569, -0.2903, 2.775e-06, 0.9808, -0.1951, -7.088e-07, 0.9808, -0.1951, -7.088e-07, 0.9808, -0.1951, -6.787e-07, 0.9569, -0.2903, 2.835e-06, -0.9952, 0.09802, 0.0, -0.9952, 0.09802, 0.0, -0.9808, 0.1951, 0.0, -0.9808, 0.1951, 0.0, -0.9808, 0.1951, 0.0, -0.9952, 0.09802, 0.0, -0.9952, 0.09802, 0.0, -0.9952, 0.09802, 2.631e-08, -0.9808, 0.1951, 0.0, -0.9808, 0.1951, 0.0, -0.9808, 0.1951, 0.0, -0.9952, 0.09802, 0.0, 7.326e-08, -1.154e-08, 1.0, 7.156e-08, -1.154e-08, 1.0, 1.471e-07, -2.134e-08, 1.0, 1.471e-07, -2.134e-08, 1.0, 1.434e-07, -2.104e-08, 1.0, 7.326e-08, -1.154e-08, 1.0, -0.9952, 0.09802, 0.0, -0.9952, 0.09802, 0.0, -0.9808, 0.1951, 0.0, -0.9808, 0.1951, 0.0, -0.9808, 0.1951, 0.0, -0.9952, 0.09802, 0.0, 4.071e-09, -3.208e-09, 1.0, 4.996e-09, -3.171e-09, 1.0, 8.689e-10, -6.798e-09, 1.0, 8.689e-10, -6.798e-09, 1.0, 0.0, -6.703e-09, 1.0, 4.071e-09, -3.208e-09, 1.0, 7.566e-08, -4.947e-09, 1.0, 7.384e-08, -4.948e-09, 1.0, 0.0, -4.883e-09, 1.0, 0.0, -4.883e-09, 1.0, 1.93e-09, -4.88e-09, 1.0, 7.566e-08, -4.947e-09, 1.0, -0.9952, 0.09802, 7.488e-06, -0.9952, 0.09802, 7.535e-06, -0.9808, 0.1951, 8.488e-06, -0.9808, 0.1951, 8.488e-06, -0.9808, 0.1951, 8.444e-06, -0.9952, 0.09802, 7.488e-06, 0.0, 1.366e-09, 1.0, 0.0, 1.365e-09, 1.0, 0.0, 2.775e-09, 1.0, 0.0, 2.775e-09, 1.0, 1.287e-09, 2.775e-09, 1.0, 0.0, 1.366e-09, 1.0, 0.9808, -0.1951, -1.17e-06, 0.9808, -0.1951, -1.192e-06, 0.9952, -0.09802, -6.171e-07, 0.9952, -0.09802, -6.171e-07, 0.9952, -0.09802, -5.999e-07, 0.9808, -0.1951, -1.17e-06, -4.036e-08, 9.388e-09, 1.0, -4.016e-08, 9.491e-09, 1.0, -2.616e-08, 3.759e-09, 1.0, -2.616e-08, 3.759e-09, 1.0, -2.496e-08, 3.298e-09, 1.0, -4.036e-08, 9.388e-09, 1.0, -1.219e-09, 3.992e-09, 1.0, 0.0, 3.99e-09, 1.0, 1.104e-09, 4.052e-09, 1.0, 1.104e-09, 4.052e-09, 1.0, -1.408e-09, 4.054e-09, 1.0, -1.219e-09, 3.992e-09, 1.0, 0.9808, -0.1951, 6.053e-08, 0.9808, -0.1951, 0.0, 0.9952, -0.09802, 1.081e-05, 0.9952, -0.09802, 1.081e-05, 0.9952, -0.09802, 1.089e-05, 0.9808, -0.1951, 6.053e-08, 0.9808, -0.1951, 0.0, 0.9808, -0.1951, 0.0, 0.9952, -0.09802, 0.0, 0.9952, -0.09802, 0.0, 0.9952, -0.09802, 0.0, 0.9808, -0.1951, 0.0, 0.9808, -0.1951, -6.787e-07, 0.9808, -0.1951, -7.088e-07, 0.9952, -0.09802, 9.888e-07, 0.9952, -0.09802, 9.888e-07, 0.9952, -0.09802, 1.014e-06, 0.9808, -0.1951, -6.787e-07, -1.0, 1.946e-07, 0.0, -1.0, -3.212e-07, 0.0, -0.9952, 0.09802, 0.0, -0.9952, 0.09802, 0.0, -0.9952, 0.09802, 0.0, -1.0, 1.946e-07, 0.0, -1.0, 2.725e-07, 3.153e-06, -1.0, -2.985e-07, 3.148e-06, -0.9952, 0.09802, 2.631e-08, -0.9952, 0.09802, 2.631e-08, -0.9952, 0.09802, 0.0, -1.0, 2.725e-07, 3.153e-06, 7.507e-08, -3.211e-09, 1.0, 7.327e-08, -3.211e-09, 1.0, 7.156e-08, -1.154e-08, 1.0, 7.156e-08, -1.154e-08, 1.0, 7.326e-08, -1.154e-08, 1.0, 7.507e-08, -3.211e-09, 1.0, -1.0, 2.674e-07, 0.0, -1.0, -2.85e-07, 0.0, -0.9952, 0.09802, 0.0, -0.9952, 0.09802, 0.0, -0.9952, 0.09802, 0.0, -1.0, 2.674e-07, 0.0, 1.943e-08, -2.275e-09, 1.0, 1.692e-08, -2.701e-09, 1.0, 4.996e-09, -3.171e-09, 1.0, 4.996e-09, -3.171e-09, 1.0, 4.071e-09, -3.208e-09, 1.0, 1.943e-08, -2.275e-09, 1.0, 1.93e-09, -6.632e-09, 1.0, -1.82e-09, -6.633e-09, 1.0, 7.384e-08, -4.948e-09, 1.0, 7.384e-08, -4.948e-09, 1.0, 7.566e-08, -4.947e-09, 1.0, 1.93e-09, -6.632e-09, 1.0, -1.0, 3.474e-07, 1.268e-05, -1.0, -2.574e-07, 1.271e-05, -0.9952, 0.09802, 7.535e-06, -0.9952, 0.09802, 7.535e-06, -0.9952, 0.09802, 7.488e-06, -1.0, 3.474e-07, 1.268e-05, 1.287e-09, 2.775e-09, 1.0, 0.0, 2.775e-09, 1.0, -1.165e-09, 2.788e-09, 1.0, -1.165e-09, 2.788e-09, 1.0, 1.487e-09, 2.789e-09, 1.0, 1.287e-09, 2.775e-09, 1.0, 0.9952, -0.09802, -5.999e-07, 0.9952, -0.09802, -6.171e-07, 1.0, -3.247e-07, -1.635e-06, 1.0, -3.247e-07, -1.635e-06, 1.0, 4.304e-07, -1.633e-06, 0.9952, -0.09802, -5.999e-07, -2.496e-08, 3.298e-09, 1.0, -2.616e-08, 3.759e-09, 1.0, -2.487e-08, 2.18e-09, 1.0, -2.487e-08, 2.18e-09, 1.0, -2.496e-08, 1.977e-09, 1.0, -2.496e-08, 3.298e-09, 1.0, -1.408e-09, 4.054e-09, 1.0, 1.104e-09, 4.052e-09, 1.0, -6.064e-08, 2.714e-09, 1.0, -6.064e-08, 2.714e-09, 1.0, -6.072e-08, 2.714e-09, 1.0, -1.408e-09, 4.054e-09, 1.0, 0.9952, -0.09802, 1.089e-05, 0.9952, -0.09802, 1.081e-05, 1.0, -1.452e-07, 1.274e-05, 1.0, -1.452e-07, 1.274e-05, 1.0, 2.965e-07, 1.276e-05, 0.9952, -0.09802, 1.089e-05, 0.9952, -0.09802, 0.0, 0.9952, -0.09802, 0.0, 1.0, -1.683e-07, 0.0, 1.0, -1.683e-07, 0.0, 1.0, 3.498e-07, 0.0, 0.9952, -0.09802, 0.0, 0.9952, -0.09802, 1.014e-06, 0.9952, -0.09802, 9.888e-07, 1.0, -4.775e-07, 4.71e-09, 1.0, -4.775e-07, 4.71e-09, 1.0, 3.355e-07, -3.013e-08, 0.9952, -0.09802, 1.014e-06, -0.9952, -0.09802, 0.0, -0.9952, -0.09802, 0.0, -1.0, -3.212e-07, 0.0, -1.0, -3.212e-07, 0.0, -1.0, 1.946e-07, 0.0, -0.9952, -0.09802, 0.0, -0.9952, -0.09802, -6.913e-07, -0.9952, -0.09802, -7.226e-07, -1.0, -2.985e-07, 3.148e-06, -1.0, -2.985e-07, 3.148e-06, -1.0, 2.725e-07, 3.153e-06, -0.9952, -0.09802, -6.913e-07, 1.468e-07, 5.15e-09, 1.0, 1.468e-07, 5.151e-09, 1.0, 7.327e-08, -3.211e-09, 1.0, 7.327e-08, -3.211e-09, 1.0, 7.507e-08, -3.211e-09, 1.0, 1.468e-07, 5.15e-09, 1.0, -0.9952, -0.09802, -6.838e-07, -0.9952, -0.09802, -6.558e-07, -1.0, -2.85e-07, 0.0, -1.0, -2.85e-07, 0.0, -1.0, 2.674e-07, 0.0, -0.9952, -0.09802, -6.838e-07, 2.224e-08, -1.609e-09, 1.0, 1.964e-08, -1.94e-09, 1.0, 1.692e-08, -2.701e-09, 1.0, 1.692e-08, -2.701e-09, 1.0, 1.943e-08, -2.275e-09, 1.0, 2.224e-08, -1.609e-09, 1.0, -7.401e-08, -4.954e-09, 1.0, -7.777e-08, -4.953e-09, 1.0, -1.82e-09, -6.633e-09, 1.0, -1.82e-09, -6.633e-09, 1.0, 1.93e-09, -6.632e-09, 1.0, -7.401e-08, -4.954e-09, 1.0, -0.9952, -0.09802, 1.165e-05, -0.9952, -0.09802, 1.171e-05, -1.0, -2.574e-07, 1.271e-05, -1.0, -2.574e-07, 1.271e-05, -1.0, 3.474e-07, 1.268e-05, -0.9952, -0.09802, 1.165e-05, 1.487e-09, 2.789e-09, 1.0, -1.165e-09, 2.788e-09, 1.0, -1.365e-09, 2.775e-09, 1.0, -1.365e-09, 2.775e-09, 1.0, 0.0, 2.775e-09, 1.0, 1.487e-09, 2.789e-09, 1.0, 1.0, 4.304e-07, -1.633e-06, 1.0, -3.247e-07, -1.635e-06, 0.9952, 0.09802, -5.267e-07, 0.9952, 0.09802, -5.267e-07, 0.9952, 0.09802, -5.214e-07, 1.0, 4.304e-07, -1.633e-06, -2.496e-08, 1.977e-09, 1.0, -2.487e-08, 2.18e-09, 1.0, -1.666e-08, -2.015e-10, 1.0, -1.666e-08, -2.015e-10, 1.0, -1.672e-08, -2.836e-10, 1.0, -2.496e-08, 1.977e-09, 1.0, -6.072e-08, 2.714e-09, 1.0, -6.064e-08, 2.714e-09, 1.0, -1.293e-09, 4.049e-09, 1.0, -1.293e-09, 4.049e-09, 1.0, 0.0, 4.049e-09, 1.0, -6.072e-08, 2.714e-09, 1.0, 1.0, 2.965e-07, 1.276e-05, 1.0, -1.452e-07, 1.274e-05, 0.9952, 0.09802, 1.232e-05, 0.9952, 0.09802, 1.232e-05, 0.9952, 0.09802, 1.233e-05, 1.0, 2.965e-07, 1.276e-05, 1.0, 3.498e-07, 0.0, 1.0, -1.683e-07, 0.0, 0.9952, 0.09802, 0.0, 0.9952, 0.09802, 0.0, 0.9952, 0.09802, 0.0, 1.0, 3.498e-07, 0.0, 1.0, 3.355e-07, -3.013e-08, 1.0, -4.775e-07, 4.71e-09, 0.9952, 0.09802, -3.603e-06, 0.9952, 0.09802, -3.603e-06, 0.9952, 0.09802, -3.588e-06, 1.0, 3.355e-07, -3.013e-08, -0.9808, -0.1951, 0.0, -0.9808, -0.1951, 0.0, -0.9952, -0.09802, 0.0, -0.9952, -0.09802, 0.0, -0.9952, -0.09802, 0.0, -0.9808, -0.1951, 0.0, -0.9808, -0.1951, -5.781e-07, -0.9808, -0.1951, -5.781e-07, -0.9952, -0.09802, -7.226e-07, -0.9952, -0.09802, -7.226e-07, -0.9952, -0.09802, -6.913e-07, -0.9808, -0.1951, -5.781e-07, 2.201e-07, 1.032e-08, 1.0, 2.15e-07, 1.012e-08, 1.0, 1.468e-07, 5.151e-09, 1.0, 1.468e-07, 5.151e-09, 1.0, 1.468e-07, 5.15e-09, 1.0, 2.201e-07, 1.032e-08, 1.0, -0.9808, -0.1951, 2.023e-06, -0.9808, -0.1951, 2.023e-06, -0.9952, -0.09802, -6.558e-07, -0.9952, -0.09802, -6.558e-07, -0.9952, -0.09802, -6.838e-07, -0.9808, -0.1951, 2.023e-06, 2.948e-08, 7.617e-10, 1.0, 3.05e-08, 6.822e-10, 1.0, 1.964e-08, -1.94e-09, 1.0, 1.964e-08, -1.94e-09, 1.0, 2.224e-08, -1.609e-09, 1.0, 2.948e-08, 7.617e-10, 1.0, -7.401e-08, -4.876e-09, 1.0, -7.595e-08, -4.874e-09, 1.0, -7.777e-08, -4.953e-09, 1.0, -7.777e-08, -4.953e-09, 1.0, -7.401e-08, -4.954e-09, 1.0, -7.401e-08, -4.876e-09, 1.0, -0.9808, -0.1951, 2.536e-05, -0.9808, -0.1951, 2.539e-05, -0.9952, -0.09802, 1.171e-05, -0.9952, -0.09802, 1.171e-05, -0.9952, -0.09802, 1.165e-05, -0.9808, -0.1951, 2.536e-05, 0.0, 2.775e-09, 1.0, -1.365e-09, 2.775e-09, 1.0, 0.0, 1.37e-09, 1.0, 0.0, 1.37e-09, 1.0, 0.0, 1.37e-09, 1.0, 0.0, 2.775e-09, 1.0, 0.9952, 0.09802, -5.214e-07, 0.9952, 0.09802, -5.267e-07, 0.9808, 0.1951, 0.0, 0.9808, 0.1951, 0.0, 0.9808, 0.1951, 0.0, 0.9952, 0.09802, -5.214e-07, -1.672e-08, -2.836e-10, 1.0, -1.666e-08, -2.015e-10, 1.0, -1.65e-08, -1.943e-09, 1.0, -1.65e-08, -1.943e-09, 1.0, -1.656e-08, -1.942e-09, 1.0, -1.672e-08, -2.836e-10, 1.0, 0.0, 4.049e-09, 1.0, -1.293e-09, 4.049e-09, 1.0, 0.0, 3.995e-09, 1.0, 0.0, 3.995e-09, 1.0, 0.0, 3.994e-09, 1.0, 0.0, 4.049e-09, 1.0, 0.9952, 0.09802, 1.233e-05, 0.9952, 0.09802, 1.232e-05, 0.9808, 0.1951, 1.623e-05, 0.9808, 0.1951, 1.623e-05, 0.9808, 0.1951, 1.62e-05, 0.9952, 0.09802, 1.233e-05, 0.9952, 0.09802, 0.0, 0.9952, 0.09802, 0.0, 0.9808, 0.1951, 0.0, 0.9808, 0.1951, 0.0, 0.9808, 0.1951, 0.0, 0.9952, 0.09802, 0.0, 0.9952, 0.09802, -3.588e-06, 0.9952, 0.09802, -3.603e-06, 0.9808, 0.1951, -4.519e-08, 0.9808, 0.1951, -4.519e-08, 0.9808, 0.1951, 0.0, 0.9952, 0.09802, -3.588e-06, -0.9569, -0.2903, 0.0, -0.9569, -0.2903, 0.0, -0.9808, -0.1951, 0.0, -0.9808, -0.1951, 0.0, -0.9808, -0.1951, 0.0, -0.9569, -0.2903, 0.0, -0.9569, -0.2903, 0.0, -0.9569, -0.2903, 0.0, -0.9808, -0.1951, -5.781e-07, -0.9808, -0.1951, -5.781e-07, -0.9808, -0.1951, -5.781e-07, -0.9569, -0.2903, 0.0, 5.165e-09, -5.931e-09, 1.0, -1.971e-09, -6.144e-09, 1.0, 2.15e-07, 1.012e-08, 1.0, 2.15e-07, 1.012e-08, 1.0, 2.201e-07, 1.032e-08, 1.0, 5.165e-09, -5.931e-09, 1.0, -0.9569, -0.2903, 2.804e-08, -0.9569, -0.2903, 5.608e-08, -0.9808, -0.1951, 2.023e-06, -0.9808, -0.1951, 2.023e-06, -0.9808, -0.1951, 2.023e-06, -0.9569, -0.2903, 2.804e-08, 3.355e-08, 5.018e-09, 1.0, 3.463e-08, 5.081e-09, 1.0, 3.05e-08, 6.822e-10, 1.0, 3.05e-08, 6.822e-10, 1.0, 2.948e-08, 7.617e-10, 1.0, 3.355e-08, 5.018e-09, 1.0, 7.566e-08, -6.349e-09, 1.0, 7.566e-08, -5.73e-09, 1.0, -7.595e-08, -4.874e-09, 1.0, -7.595e-08, -4.874e-09, 1.0, -7.401e-08, -4.876e-09, 1.0, 7.566e-08, -6.349e-09, 1.0, -0.9569, -0.2903, 2.263e-05, -0.9569, -0.2903, 2.272e-05, -0.9808, -0.1951, 2.539e-05, -0.9808, -0.1951, 2.539e-05, -0.9808, -0.1951, 2.536e-05, -0.9569, -0.2903, 2.263e-05, 0.0, 1.37e-09, 1.0, 0.0, 1.37e-09, 1.0, 0.0, 0.0, 1.0, 0.0, 0.0, 1.0, 0.0, 0.0, 1.0, 0.0, 1.37e-09, 1.0, 0.9808, 0.1951, 0.0, 0.9808, 0.1951, 0.0, 0.9569, 0.2903, 0.0, 0.9569, 0.2903, 0.0, 0.9569, 0.2903, 0.0, 0.9808, 0.1951, 0.0, -1.656e-08, -1.942e-09, 1.0, -1.65e-08, -1.943e-09, 1.0, -2.487e-08, -2.93e-09, 1.0, -2.487e-08, -2.93e-09, 1.0, -2.31e-08, -2.842e-09, 1.0, -1.656e-08, -1.942e-09, 1.0, 0.0, 3.994e-09, 1.0, 0.0, 3.995e-09, 1.0, 0.0, 1.301e-09, 1.0, 0.0, 1.301e-09, 1.0, 0.0, 1.301e-09, 1.0, 0.0, 3.994e-09, 1.0, 0.9808, 0.1951, 1.62e-05, 0.9808, 0.1951, 1.623e-05, 0.9569, 0.2903, 1.396e-05, 0.9569, 0.2903, 1.396e-05, 0.9569, 0.2903, 1.384e-05, 0.9808, 0.1951, 1.62e-05, 0.9808, 0.1951, 0.0, 0.9808, 0.1951, 0.0, 0.9569, 0.2903, 0.0, 0.9569, 0.2903, 0.0, 0.9569, 0.2903, 0.0, 0.9808, 0.1951, 0.0, 0.9808, 0.1951, 0.0, 0.9808, 0.1951, -4.519e-08, 0.9569, 0.2903, 0.0, 0.9569, 0.2903, 0.0, 0.9569, 0.2903, 6.026e-08, 0.9808, 0.1951, 0.0, -0.9415, -0.3369, 0.0, -0.9415, -0.3369, 0.0, -0.9569, -0.2903, 0.0, -0.9569, -0.2903, 0.0, -0.9569, -0.2903, 0.0, -0.9415, -0.3369, 0.0, -0.9415, -0.3369, 0.0, -0.9415, -0.3369, 0.0, -0.9569, -0.2903, 0.0, -0.9569, -0.2903, 0.0, -0.9569, -0.2903, 0.0, -0.9415, -0.3369, 0.0, 3.62e-09, -5.949e-09, 1.0, 0.0, -5.945e-09, 1.0, -1.971e-09, -6.144e-09, 1.0, -1.971e-09, -6.144e-09, 1.0, 5.165e-09, -5.931e-09, 1.0, 3.62e-09, -5.949e-09, 1.0, -0.9415, -0.3369, 5.352e-06, -0.9415, -0.3369, 5.464e-06, -0.9569, -0.2903, 5.608e-08, -0.9569, -0.2903, 5.608e-08, -0.9569, -0.2903, 2.804e-08, -0.9415, -0.3369, 5.352e-06, 2.982e-08, 8.551e-09, 1.0, 2.998e-08, 8.689e-09, 1.0, 3.463e-08, 5.081e-09, 1.0, 3.463e-08, 5.081e-09, 1.0, 3.355e-08, 5.018e-09, 1.0, 2.982e-08, 8.551e-09, 1.0, 1.519e-07, 4.385e-08, 1.0, 1.519e-07, 4.516e-08, 1.0, 7.566e-08, -5.73e-09, 1.0, 7.566e-08, -5.73e-09, 1.0, 7.566e-08, -6.349e-09, 1.0, 1.519e-07, 4.385e-08, 1.0, -0.9415, -0.3369, 4.49e-05, -0.9415, -0.3369, 4.514e-05, -0.9569, -0.2903, 2.272e-05, -0.9569, -0.2903, 2.272e-05, -0.9569, -0.2903, 2.263e-05, -0.9415, -0.3369, 4.49e-05])] * 3)])
me_untitled_022 = bpy.data.meshes.new('Untitled.022')
me_untitled_022.from_pydata([(3.134, 40.89, 0.05), (12.37, 37.07, 0.05), (3.134, -40.89, 0.05), (12.37, -37.07, 0.05), (3.134, 40.89, 0.3), (2.811, 41.03, 0.3), (3.134, 40.89, 0.3), (2.811, 41.03, 0.3), (3.134, 40.89, -3.904e-08), (2.811, 41.03, -4.49e-08), (12.37, 37.07, 0.3), (12.7, 36.93, 0.3), (12.37, 37.07, 0.3), (12.7, 36.93, 0.3), (12.37, 37.07, 1.282e-07), (12.7, 36.93, 1.341e-07), (3.134, -40.89, 0.3), (2.811, -41.03, 0.3), (3.134, -40.89, 3.904e-08), (3.134, -40.89, 0.3), (2.811, -41.03, 4.49e-08), (2.811, -41.03, 0.3), (12.37, -37.07, 0.3), (12.7, -36.93, 0.3), (12.37, -37.07, -1.282e-07), (12.37, -37.07, 0.3), (12.7, -36.93, -1.341e-07), (12.7, -36.93, 0.3), (-0.3987, 31.02, 0.05), (9.171, 28.12, 0.05), (-0.7336, 31.12, 0.3), (-0.3987, 31.02, 0.3), (-0.7336, 31.12, -4.901e-08), (9.171, 28.12, 0.3), (9.171, 28.12, 8.232e-08), (9.506, 28.02, 0.3), (-0.3987, 31.02, 0.3), (-0.3987, 31.02, -4.457e-08), (-0.7336, 31.12, 0.3), (9.506, 28.02, 0.3), (9.171, 28.12, 0.3), (9.506, 28.02, 8.676e-08), (6.861, 18.9, 0.05), (-2.947, 20.85, 0.3), (-2.947, 20.85, -3.703e-08), (-3.29, 20.92, 0.3), (7.204, 18.83, 0.3), (6.861, 18.9, 0.3), (7.204, 18.83, 5.123e-08), (-2.947, 20.85, 0.05), (-3.29, 20.92, 0.3), (-2.947, 20.85, 0.3), (-3.29, 20.92, -4.002e-08), (6.861, 18.9, 0.3), (6.861, 18.9, 4.824e-08), (7.204, 18.83, 0.3), (5.466, 9.494, 0.05), (-4.485, 10.47, 0.3), (-4.485, 10.47, -2.072e-08), (-4.834, 10.51, 0.3), (5.815, 9.46, 0.3), (5.466, 9.494, 0.3), (5.815, 9.46, 2.362e-08), (-4.485, 10.47, 0.05), (-4.834, 10.51, 0.3), (-4.485, 10.47, 0.3), (-4.834, 10.51, -2.222e-08), (5.466, 9.494, 0.3), (5.466, 9.494, 2.212e-08), (5.815, 9.46, 0.3), (5.0, -8.981e-07, 0.05), (-5.0, -9.915e-07, 0.3), (-5.0, -9.909e-07, 1.627e-15), (-5.35, -9.948e-07, 0.3), (5.35, -1.798e-06, 0.3), (5.0, -1.804e-06, 0.3), (5.35, -1.799e-06, -4.758e-15), (-5.0, -1.491e-06, 0.05), (-5.35, -1.497e-06, 0.3), (-5.0, -1.492e-06, 0.3), (-5.35, -1.496e-06, 2.863e-15), (5.0, -1.351e-06, 0.3), (5.0, -1.352e-06, -3.45e-15), (5.35, -1.346e-06, 0.3), (5.466, -9.494, 0.05), (-4.485, -10.47, 0.3), (-4.485, -10.47, 2.072e-08), (-4.834, -10.51, 0.3), (5.815, -9.46, 0.3), (5.466, -9.494, 0.3), (5.815, -9.46, -2.362e-08), (-4.485, -10.47, 0.05), (-4.834, -10.51, 0.3), (-4.485, -10.47, 0.3), (-4.834, -10.51, 2.222e-08), (5.466, -9.494, 0.3), (5.466, -9.494, -2.212e-08), (5.815, -9.46, 0.3), (6.861, -18.9, 0.05), (-2.947, -20.85, 0.3), (-2.947, -20.85, 3.703e-08), (-3.29, -20.92, 0.3), (7.204, -18.83, 0.3), (6.861, -18.9, 0.3), (7.204, -18.83, -5.123e-08), (-2.947, -20.85, 0.05), (-3.29, -20.92, 0.3), (-2.947, -20.85, 0.3), (-3.29, -20.92, 4.002e-08), (6.861, -18.9, 0.3), (6.861, -18.9, -4.824e-08), (7.204, -18.83, 0.3), (9.171, -28.12, 0.05), (-0.3987, -31.02, 0.3), (-0.3987, -31.02, 4.457e-08), (-0.7336, -31.12, 0.3), (9.506, -28.02, 0.3), (9.171, -28.12, 0.3), (9.506, -28.02, -8.676e-08), (-0.3987, -31.02, 0.05), (-0.7336, -31.12, 0.3), (-0.3987, -31.02, 0.3), (-0.7336, -31.12, 4.901e-08), (9.171, -28.12, 0.3), (9.171, -28.12, -8.232e-08), (9.506, -28.02, 0.3)], [], [(28, 29, 1), (1, 0, 28), (9, 32, 38), (38, 7, 9), (10, 33, 39), (39, 11, 10), (14, 34, 40), (40, 12, 14), (113, 120, 17), (17, 16, 113), (114, 121, 19), (19, 18, 114), (118, 125, 27), (27, 26, 118), (49, 42, 29), (29, 28, 49), (52, 45, 38), (38, 32, 52), (53, 46, 39), (39, 33, 53), (54, 47, 40), (40, 34, 54), (4, 5, 30), (30, 36, 4), (8, 6, 31), (31, 37, 8), (15, 13, 35), (35, 41, 15), (36, 30, 50), (50, 43, 36), (37, 31, 51), (51, 44, 37), (41, 35, 55), (55, 48, 41), (63, 56, 42), (42, 49, 63), (66, 59, 45), (45, 52, 66), (67, 60, 46), (46, 53, 67), (68, 61, 47), (47, 54, 68), (43, 50, 64), (64, 57, 43), (44, 51, 65), (65, 58, 44), (48, 55, 69), (69, 62, 48), (77, 70, 56), (56, 63, 77), (80, 73, 59), (59, 66, 80), (81, 74, 60), (60, 67, 81), (82, 75, 61), (61, 68, 82), (57, 64, 78), (78, 71, 57), (58, 65, 79), (79, 72, 58), (62, 69, 83), (83, 76, 62), (91, 84, 70), (70, 77, 91), (94, 87, 73), (73, 80, 94), (95, 88, 74), (74, 81, 95), (96, 89, 75), (75, 82, 96), (71, 78, 92), (92, 85, 71), (72, 79, 93), (93, 86, 72), (76, 83, 97), (97, 90, 76), (105, 98, 84), (84, 91, 105), (108, 101, 87), (87, 94, 108), (109, 102, 88), (88, 95, 109), (110, 103, 89), (89, 96, 110), (85, 92, 106), (106, 99, 85), (86, 93, 107), (107, 100, 86), (90, 97, 111), (111, 104, 90), (119, 112, 98), (98, 105, 119), (122, 115, 101), (101, 108, 122), (123, 116, 102), (102, 109, 123), (124, 117, 103), (103, 110, 124), (99, 106, 120), (120, 113, 99), (100, 107, 121), (121, 114, 100), (104, 111, 125), (125, 118, 104), (2, 3, 112), (112, 119, 2), (20, 21, 115), (115, 122, 20), (22, 23, 116), (116, 123, 22), (24, 25, 117), (117, 124, 24)])
me_untitled_022.polygons.foreach_set('use_smooth', [True] * 112)
me_untitled_022.polygons.foreach_set('material_index', [0, 0, 5, 5, 5, 5, 5, 5, 5, 5, 5, 5, 5, 5, 0, 0, 5, 5, 5, 5, 5, 5, 5, 5, 5, 5, 5, 5, 5, 5, 5, 5, 5, 5, 0, 0, 5, 5, 5, 5, 5, 5, 5, 5, 5, 5, 5, 5, 0, 0, 5, 5, 5, 5, 5, 5, 5, 5, 5, 5, 5, 5, 0, 0, 5, 5, 5, 5, 5, 5, 5, 5, 5, 5, 5, 5, 0, 0, 5, 5, 5, 5, 5, 5, 5, 5, 5, 5, 5, 5, 0, 0, 5, 5, 5, 5, 5, 5, 5, 5, 5, 5, 5, 5, 0, 0, 5, 5, 5, 5, 5, 5])
_uv = me_untitled_022.uv_layers.new(name='UVChannel_1')
_uv.uv.foreach_set('vector', [1.001, 0.0, 1.001, 1.0, 0.0, 1.0, 0.0, 1.0, 0.0, 0.0, 1.001, 0.0, -3.934e-06, 16.44, 3.667, 16.44, 3.667, 16.56, 3.667, 16.56, -3.934e-06, 16.56, -3.934e-06, 16.44, 14.67, 0.0, 14.67, 3.667, 14.54, 3.667, 14.54, 3.667, 14.54, 0.0, 14.67, 0.0, 0.0, 16.44, 3.667, 16.44, 3.667, 16.56, 3.667, 16.56, 0.0, 16.56, 0.0, 16.44, 18.33, 25.67, 18.46, 25.67, 18.46, 29.33, 18.46, 29.33, 18.33, 29.33, 18.33, 25.67, 7.333, 16.44, 7.333, 16.56, 3.667, 16.56, 3.667, 16.56, 3.667, 16.44, 7.333, 16.44, 7.333, 16.44, 7.333, 16.56, 3.667, 16.56, 3.667, 16.56, 3.667, 16.44, 7.333, 16.44, 2.002, 0.0, 2.002, 1.0, 1.001, 1.0, 1.001, 1.0, 1.001, 0.0, 2.002, 0.0, 7.333, 16.44, 7.333, 16.56, 3.667, 16.56, 3.667, 16.56, 3.667, 16.44, 7.333, 16.44, 14.67, 7.333, 14.54, 7.333, 14.54, 3.667, 14.54, 3.667, 14.67, 3.667, 14.67, 7.333, 7.333, 16.44, 7.333, 16.56, 3.667, 16.56, 3.667, 16.56, 3.667, 16.44, 7.333, 16.44, 18.33, -3.934e-06, 18.46, -3.934e-06, 18.46, 3.667, 18.46, 3.667, 18.33, 3.667, 18.33, -3.934e-06, 33.0, 16.44, 33.0, 16.56, 29.33, 16.56, 29.33, 16.56, 29.33, 16.44, 33.0, 16.44, 33.0, 16.44, 33.0, 16.56, 29.33, 16.56, 29.33, 16.56, 29.33, 16.44, 33.0, 16.44, 18.33, 3.667, 18.46, 3.667, 18.46, 7.333, 18.46, 7.333, 18.33, 7.333, 18.33, 3.667, 29.33, 16.44, 29.33, 16.56, 25.67, 16.56, 25.67, 16.56, 25.67, 16.44, 29.33, 16.44, 29.33, 16.44, 29.33, 16.56, 25.67, 16.56, 25.67, 16.56, 25.67, 16.44, 29.33, 16.44, 3.003, 0.0, 3.003, 1.0, 2.002, 1.0, 2.002, 1.0, 2.002, 0.0, 3.003, 0.0, 11.0, 16.44, 11.0, 16.56, 7.333, 16.56, 7.333, 16.56, 7.333, 16.44, 11.0, 16.44, 14.67, 11.0, 14.54, 11.0, 14.54, 7.333, 14.54, 7.333, 14.67, 7.333, 14.67, 11.0, 11.0, 16.44, 11.0, 16.56, 7.333, 16.56, 7.333, 16.56, 7.333, 16.44, 11.0, 16.44, 18.33, 7.333, 18.46, 7.333, 18.46, 11.0, 18.46, 11.0, 18.33, 11.0, 18.33, 7.333, 25.67, 16.44, 25.67, 16.56, 22.0, 16.56, 22.0, 16.56, 22.0, 16.44, 25.67, 16.44, 25.67, 16.44, 25.67, 16.56, 22.0, 16.56, 22.0, 16.56, 22.0, 16.44, 25.67, 16.44, 4.004, 0.0, 4.004, 1.0, 3.003, 1.0, 3.003, 1.0, 3.003, 0.0, 4.004, 0.0, 14.67, 16.44, 14.67, 16.56, 11.0, 16.56, 11.0, 16.56, 11.0, 16.44, 14.67, 16.44, 14.67, 14.67, 14.54, 14.67, 14.54, 11.0, 14.54, 11.0, 14.67, 11.0, 14.67, 14.67, 14.67, 16.44, 14.67, 16.56, 11.0, 16.56, 11.0, 16.56, 11.0, 16.44, 14.67, 16.44, 18.33, 11.0, 18.46, 11.0, 18.46, 14.67, 18.46, 14.67, 18.33, 14.67, 18.33, 11.0, 22.0, 16.44, 22.0, 16.56, 18.33, 16.56, 18.33, 16.56, 18.33, 16.44, 22.0, 16.44, 22.0, 16.44, 22.0, 16.56, 18.33, 16.56, 18.33, 16.56, 18.33, 16.44, 22.0, 16.44, 5.006, 0.0, 5.006, 1.0, 4.004, 1.0, 4.004, 1.0, 4.004, 0.0, 5.006, 0.0, 18.33, 16.44, 18.33, 16.56, 14.67, 16.56, 14.67, 16.56, 14.67, 16.44, 18.33, 16.44, 14.67, 18.33, 14.54, 18.33, 14.54, 14.67, 14.54, 14.67, 14.67, 14.67, 14.67, 18.33, 18.33, 16.44, 18.33, 16.56, 14.67, 16.56, 14.67, 16.56, 14.67, 16.44, 18.33, 16.44, 18.33, 14.67, 18.46, 14.67, 18.46, 18.33, 18.46, 18.33, 18.33, 18.33, 18.33, 14.67, 18.33, 16.44, 18.33, 16.56, 14.67, 16.56, 14.67, 16.56, 14.67, 16.44, 18.33, 16.44, 18.33, 16.44, 18.33, 16.56, 14.67, 16.56, 14.67, 16.56, 14.67, 16.44, 18.33, 16.44, 6.007, 0.0, 6.007, 1.0, 5.006, 1.0, 5.006, 1.0, 5.006, 0.0, 6.007, 0.0, 22.0, 16.44, 22.0, 16.56, 18.33, 16.56, 18.33, 16.56, 18.33, 16.44, 22.0, 16.44, 14.67, 22.0, 14.54, 22.0, 14.54, 18.33, 14.54, 18.33, 14.67, 18.33, 14.67, 22.0, 22.0, 16.44, 22.0, 16.56, 18.33, 16.56, 18.33, 16.56, 18.33, 16.44, 22.0, 16.44, 18.33, 18.33, 18.46, 18.33, 18.46, 22.0, 18.46, 22.0, 18.33, 22.0, 18.33, 18.33, 14.67, 16.44, 14.67, 16.56, 11.0, 16.56, 11.0, 16.56, 11.0, 16.44, 14.67, 16.44, 14.67, 16.44, 14.67, 16.56, 11.0, 16.56, 11.0, 16.56, 11.0, 16.44, 14.67, 16.44, 7.008, 0.0, 7.008, 1.0, 6.007, 1.0, 6.007, 1.0, 6.007, 0.0, 7.008, 0.0, 25.67, 16.44, 25.67, 16.56, 22.0, 16.56, 22.0, 16.56, 22.0, 16.44, 25.67, 16.44, 14.67, 25.67, 14.54, 25.67, 14.54, 22.0, 14.54, 22.0, 14.67, 22.0, 14.67, 25.67, 25.67, 16.44, 25.67, 16.56, 22.0, 16.56, 22.0, 16.56, 22.0, 16.44, 25.67, 16.44, 18.33, 22.0, 18.46, 22.0, 18.46, 25.67, 18.46, 25.67, 18.33, 25.67, 18.33, 22.0, 11.0, 16.44, 11.0, 16.56, 7.333, 16.56, 7.333, 16.56, 7.333, 16.44, 11.0, 16.44, 11.0, 16.44, 11.0, 16.56, 7.333, 16.56, 7.333, 16.56, 7.333, 16.44, 11.0, 16.44, 8.009, 0.0, 8.009, 1.0, 7.008, 1.0, 7.008, 1.0, 7.008, 0.0, 8.009, 0.0, 29.33, 16.44, 29.33, 16.56, 25.67, 16.56, 25.67, 16.56, 25.67, 16.44, 29.33, 16.44, 14.67, 29.33, 14.54, 29.33, 14.54, 25.67, 14.54, 25.67, 14.67, 25.67, 14.67, 29.33, 29.33, 16.44, 29.33, 16.56, 25.67, 16.56, 25.67, 16.56, 25.67, 16.44, 29.33, 16.44])
me_untitled_022.materials.append(mat_material_street_013)
me_untitled_022.materials.append(mat_material_crossing_013)
me_untitled_022.materials.append(mat_material_crossx_013)
me_untitled_022.materials.append(mat_material_entrance_parking_013)
me_untitled_022.materials.append(mat_material_crosst_013)
me_untitled_022.materials.append(mat_material_pavement_013)
me_untitled_022.materials.append(mat_material_for_streets_slot__7_013)
me_untitled_022.materials.append(mat_material_for_streets_slot__8_013)
me_untitled_022.materials.append(mat_material_for_streets_slot__9_013)
me_untitled_022.materials.append(mat_material_for_streets_slot__10_013)
me_untitled_022.use_remesh_preserve_volume = False
me_untitled_022.use_remesh_preserve_attributes = False
me_untitled_022.use_mirror_vertex_groups = False
me_untitled_022.update()
me_untitled_022.normals_split_custom_set([tuple(v) for v in zip(*[iter([-1.386e-08, 3.198e-09, 1.0, -1.226e-08, 5.184e-10, 1.0, -1.52e-08, 2.632e-09, 1.0, -1.52e-08, 2.632e-09, 1.0, -1.65e-08, 5.326e-09, 1.0, -1.386e-08, 3.198e-09, 1.0, -0.9415, 0.3369, 0.0, -0.9569, 0.2903, 0.0, -0.9569, 0.2903, 0.0, -0.9569, 0.2903, 0.0, -0.9415, 0.3369, 0.0, -0.9415, 0.3369, 0.0, 1.621e-08, -5.826e-09, 1.0, 1.738e-08, -6.008e-09, 1.0, 1.716e-08, -6.008e-09, 1.0, 1.716e-08, -6.008e-09, 1.0, 1.575e-08, -5.821e-09, 1.0, 1.621e-08, -5.826e-09, 1.0, -0.9415, 0.3369, 0.0, -0.9569, 0.2903, 0.0, -0.9569, 0.2903, 0.0, -0.9569, 0.2903, 0.0, -0.9415, 0.3369, 0.0, -0.9415, 0.3369, 0.0, 6.349e-08, 2.173e-08, 1.0, 6.482e-08, 2.18e-08, 1.0, 2.834e-09, 5.684e-10, 1.0, 2.834e-09, 5.684e-10, 1.0, 0.0, 0.0, 1.0, 6.349e-08, 2.173e-08, 1.0, 0.9569, 0.2903, 0.0, 0.9569, 0.2903, 8.839e-08, 0.9415, 0.3369, 0.0, 0.9415, 0.3369, 0.0, 0.9415, 0.3369, 0.0, 0.9569, 0.2903, 0.0, 0.9569, 0.2903, 0.0, 0.9569, 0.2903, 0.0, 0.9415, 0.3369, 0.0, 0.9415, 0.3369, 0.0, 0.9415, 0.3369, 0.0, 0.9569, 0.2903, 0.0, -9.34e-09, 1.963e-09, 1.0, -7.665e-09, -5.088e-10, 1.0, -1.226e-08, 5.184e-10, 1.0, -1.226e-08, 5.184e-10, 1.0, -1.386e-08, 3.198e-09, 1.0, -9.34e-09, 1.963e-09, 1.0, -0.9808, 0.1951, 0.0, -0.9808, 0.1951, 0.0, -0.9569, 0.2903, 0.0, -0.9569, 0.2903, 0.0, -0.9569, 0.2903, 0.0, -0.9808, 0.1951, 0.0, 0.0, -3.088e-09, 1.0, 1.637e-09, -3.09e-09, 1.0, 1.716e-08, -6.008e-09, 1.0, 1.716e-08, -6.008e-09, 1.0, 1.738e-08, -6.008e-09, 1.0, 0.0, -3.088e-09, 1.0, -0.9808, 0.1951, -6.697e-07, -0.9808, 0.1951, -6.562e-07, -0.9569, 0.2903, 0.0, -0.9569, 0.2903, 0.0, -0.9569, 0.2903, 0.0, -0.9808, 0.1951, -6.697e-07, -2.671e-09, -1.977e-09, 1.0, 0.0, -2.62e-09, 1.0, -6.362e-08, 2.438e-08, 1.0, -6.362e-08, 2.438e-08, 1.0, -6.37e-08, 2.448e-08, 1.0, -2.671e-09, -1.977e-09, 1.0, 0.9415, -0.3369, 0.0, 0.9415, -0.3369, 0.0, 0.9569, -0.2903, 0.0, 0.9569, -0.2903, 0.0, 0.9569, -0.2903, 0.0, 0.9415, -0.3369, 0.0, 0.9415, -0.3369, 0.0, 0.9415, -0.3369, 0.0, 0.9569, -0.2903, 0.0, 0.9569, -0.2903, 0.0, 0.9569, -0.2903, 0.0, 0.9415, -0.3369, 0.0, -6.37e-08, 2.448e-08, 1.0, -6.362e-08, 2.438e-08, 1.0, 6.362e-08, 1.643e-09, 1.0, 6.362e-08, 1.643e-09, 1.0, 6.504e-08, 1.387e-09, 1.0, -6.37e-08, 2.448e-08, 1.0, 0.9569, -0.2903, 0.0, 0.9569, -0.2903, 0.0, 0.9808, -0.1951, 0.0, 0.9808, -0.1951, 0.0, 0.9808, -0.1951, 0.0, 0.9569, -0.2903, 0.0, 0.9569, -0.2903, 0.0, 0.9569, -0.2903, 0.0, 0.9808, -0.1951, -6.721e-07, 0.9808, -0.1951, -6.721e-07, 0.9808, -0.1951, -6.45e-07, 0.9569, -0.2903, 0.0, -5.547e-09, 1.53e-09, 1.0, -3.38e-09, -9.181e-10, 1.0, -7.665e-09, -5.088e-10, 1.0, -7.665e-09, -5.088e-10, 1.0, -9.34e-09, 1.963e-09, 1.0, -5.547e-09, 1.53e-09, 1.0, -0.9952, 0.09802, 0.0, -0.9952, 0.09802, -1.372e-09, -0.9808, 0.1951, 0.0, -0.9808, 0.1951, 0.0, -0.9808, 0.1951, 0.0, -0.9952, 0.09802, 0.0, 7.027e-08, -1.562e-09, 1.0, 7.037e-08, -1.562e-09, 1.0, 1.637e-09, -3.09e-09, 1.0, 1.637e-09, -3.09e-09, 1.0, 0.0, -3.088e-09, 1.0, 7.027e-08, -1.562e-09, 1.0, -0.9952, 0.09802, -6.831e-07, -0.9952, 0.09802, -6.546e-07, -0.9808, 0.1951, -6.562e-07, -0.9808, 0.1951, -6.562e-07, -0.9808, 0.1951, -6.697e-07, -0.9952, 0.09802, -6.831e-07, 6.504e-08, 1.387e-09, 1.0, 6.362e-08, 1.643e-09, 1.0, -6.482e-08, 2.831e-09, 1.0, -6.482e-08, 2.831e-09, 1.0, -6.349e-08, 2.832e-09, 1.0, 6.504e-08, 1.387e-09, 1.0, 0.9808, -0.1951, 0.0, 0.9808, -0.1951, 0.0, 0.9952, -0.09802, 0.0, 0.9952, -0.09802, 0.0, 0.9952, -0.09802, 1.381e-08, 0.9808, -0.1951, 0.0, 0.9808, -0.1951, -6.45e-07, 0.9808, -0.1951, -6.721e-07, 0.9952, -0.09802, 7.29e-07, 0.9952, -0.09802, 7.29e-07, 0.9952, -0.09802, 7.409e-07, 0.9808, -0.1951, -6.45e-07, -1.439e-09, 1.198e-09, 1.0, 1.704e-09, -1.142e-09, 1.0, -3.38e-09, -9.181e-10, 1.0, -3.38e-09, -9.181e-10, 1.0, -5.547e-09, 1.53e-09, 1.0, -1.439e-09, 1.198e-09, 1.0, -1.0, 1.213e-07, 7.7e-08, -1.0, -2.702e-07, 6.877e-08, -0.9952, 0.09802, -1.372e-09, -0.9952, 0.09802, -1.372e-09, -0.9952, 0.09802, 0.0, -1.0, 1.213e-07, 7.7e-08, -7.027e-08, -3.144e-09, 1.0, -7.201e-08, -3.145e-09, 1.0, 7.037e-08, -1.562e-09, 1.0, 7.037e-08, -1.562e-09, 1.0, 7.027e-08, -1.562e-09, 1.0, -7.027e-08, -3.144e-09, 1.0, -1.0, 3.954e-07, -1.513e-08, -1.0, -3.677e-07, -1.177e-08, -0.9952, 0.09802, -6.546e-07, -0.9952, 0.09802, -6.546e-07, -0.9952, 0.09802, -6.831e-07, -1.0, 3.954e-07, -1.513e-08, -6.349e-08, 2.832e-09, 1.0, -6.482e-08, 2.831e-09, 1.0, -1.417e-09, 0.0, 1.0, -1.417e-09, 0.0, 1.0, 0.0, 0.0, 1.0, -6.349e-08, 2.832e-09, 1.0, 0.9952, -0.09802, 1.381e-08, 0.9952, -0.09802, 0.0, 1.0, -2.614e-07, 1.58e-06, 1.0, -2.614e-07, 1.58e-06, 1.0, 2.789e-07, 1.604e-06, 0.9952, -0.09802, 1.381e-08, 0.9952, -0.09802, 7.409e-07, 0.9952, -0.09802, 7.29e-07, 1.0, -3.786e-07, -1.497e-06, 1.0, -3.786e-07, -1.497e-06, 1.0, 4.423e-07, -1.509e-06, 0.9952, -0.09802, 7.409e-07, 2.781e-09, 9.322e-10, 1.0, 5.987e-09, -9.433e-10, 1.0, 1.704e-09, -1.142e-09, 1.0, 1.704e-09, -1.142e-09, 1.0, -1.439e-09, 1.198e-09, 1.0, 2.781e-09, 9.322e-10, 1.0, -0.9952, -0.09802, -8.25e-07, -0.9952, -0.09802, -8.209e-07, -1.0, -2.702e-07, 6.877e-08, -1.0, -2.702e-07, 6.877e-08, -1.0, 1.213e-07, 7.7e-08, -0.9952, -0.09802, -8.25e-07, 0.0, -1.568e-09, 1.0, 0.0, -1.568e-09, 1.0, -7.201e-08, -3.145e-09, 1.0, -7.201e-08, -3.145e-09, 1.0, -7.027e-08, -3.144e-09, 1.0, 0.0, -1.568e-09, 1.0, -0.9952, -0.09802, -1.328e-06, -0.9952, -0.09802, -1.326e-06, -1.0, -3.677e-07, -1.177e-08, -1.0, -3.677e-07, -1.177e-08, -1.0, 3.954e-07, -1.513e-08, -0.9952, -0.09802, -1.328e-06, 0.0, 0.0, 1.0, -1.417e-09, 0.0, 1.0, 0.0, 2.822e-09, 1.0, 0.0, 2.822e-09, 1.0, 0.0, 2.822e-09, 1.0, 0.0, 0.0, 1.0, 1.0, 2.789e-07, 1.604e-06, 1.0, -2.614e-07, 1.58e-06, 0.9952, 0.09802, 2.038e-06, 0.9952, 0.09802, 2.038e-06, 0.9952, 0.09802, 2.06e-06, 1.0, 2.789e-07, 1.604e-06, 1.0, 4.423e-07, -1.509e-06, 1.0, -3.786e-07, -1.497e-06, 0.9952, 0.09802, -6.755e-07, 0.9952, 0.09802, -6.755e-07, 0.9952, 0.09802, -6.721e-07, 1.0, 4.423e-07, -1.509e-06, 6.575e-09, 1.501e-09, 1.0, 1.012e-08, -7.286e-11, 1.0, 5.987e-09, -9.433e-10, 1.0, 5.987e-09, -9.433e-10, 1.0, 2.781e-09, 9.322e-10, 1.0, 6.575e-09, 1.501e-09, 1.0, -0.9808, -0.1951, -1.098e-08, -0.9808, -0.1951, -4.39e-08, -0.9952, -0.09802, -8.209e-07, -0.9952, -0.09802, -8.209e-07, -0.9952, -0.09802, -8.25e-07, -0.9808, -0.1951, -1.098e-08, 0.0, -3.079e-09, 1.0, -1.637e-09, -3.077e-09, 1.0, 0.0, -1.568e-09, 1.0, 0.0, -1.568e-09, 1.0, 0.0, -1.568e-09, 1.0, 0.0, -3.079e-09, 1.0, -0.9808, -0.1951, -1.345e-08, -0.9808, -0.1951, 0.0, -0.9952, -0.09802, -1.326e-06, -0.9952, -0.09802, -1.326e-06, -0.9952, -0.09802, -1.328e-06, -0.9808, -0.1951, -1.345e-08, 0.0, 2.822e-09, 1.0, 0.0, 2.822e-09, 1.0, 0.0, 2.791e-09, 1.0, 0.0, 2.791e-09, 1.0, 0.0, 2.975e-09, 1.0, 0.0, 2.822e-09, 1.0, 0.9952, 0.09802, 2.06e-06, 0.9952, 0.09802, 2.038e-06, 0.9808, 0.1951, 6.059e-06, 0.9808, 0.1951, 6.059e-06, 0.9808, 0.1951, 5.982e-06, 0.9952, 0.09802, 2.06e-06, 0.9952, 0.09802, -6.721e-07, 0.9952, 0.09802, -6.755e-07, 0.9808, 0.1951, 0.0, 0.9808, 0.1951, 0.0, 0.9808, 0.1951, 0.0, 0.9952, 0.09802, -6.721e-07, 1.195e-08, 2.611e-09, 1.0, 1.517e-08, 1.18e-09, 1.0, 1.012e-08, -7.286e-11, 1.0, 1.012e-08, -7.286e-11, 1.0, 6.575e-09, 1.501e-09, 1.0, 1.195e-08, 2.611e-09, 1.0, -0.9569, -0.2903, -4.796e-06, -0.9569, -0.2903, -4.796e-06, -0.9808, -0.1951, -4.39e-08, -0.9808, -0.1951, -4.39e-08, -0.9808, -0.1951, -1.098e-08, -0.9569, -0.2903, -4.796e-06, -7.027e-08, -6.02e-09, 1.0, -7.201e-08, -6.017e-09, 1.0, -1.637e-09, -3.077e-09, 1.0, -1.637e-09, -3.077e-09, 1.0, 0.0, -3.079e-09, 1.0, -7.027e-08, -6.02e-09, 1.0, -0.9569, -0.2903, 0.0, -0.9569, -0.2903, 0.0, -0.9808, -0.1951, 0.0, -0.9808, -0.1951, 0.0, -0.9808, -0.1951, -1.345e-08, -0.9569, -0.2903, 0.0, 0.0, 2.975e-09, 1.0, 0.0, 2.791e-09, 1.0, 6.482e-08, 2.18e-08, 1.0, 6.482e-08, 2.18e-08, 1.0, 6.349e-08, 2.173e-08, 1.0, 0.0, 2.975e-09, 1.0, 0.9808, 0.1951, 5.982e-06, 0.9808, 0.1951, 6.059e-06, 0.9569, 0.2903, 8.839e-08, 0.9569, 0.2903, 8.839e-08, 0.9569, 0.2903, 0.0, 0.9808, 0.1951, 5.982e-06, 0.9808, 0.1951, 0.0, 0.9808, 0.1951, 0.0, 0.9569, 0.2903, 0.0, 0.9569, 0.2903, 0.0, 0.9569, 0.2903, 0.0, 0.9808, 0.1951, 0.0, 1.526e-08, 2.66e-09, 1.0, 1.758e-08, 1.304e-09, 1.0, 1.517e-08, 1.18e-09, 1.0, 1.517e-08, 1.18e-09, 1.0, 1.195e-08, 2.611e-09, 1.0, 1.526e-08, 2.66e-09, 1.0, -0.9415, -0.3369, -8.771e-08, -0.9415, -0.3369, 0.0, -0.9569, -0.2903, -4.796e-06, -0.9569, -0.2903, -4.796e-06, -0.9569, -0.2903, -4.796e-06, -0.9415, -0.3369, -8.771e-08, 0.0, -5.826e-09, 1.0, 0.0, -5.821e-09, 1.0, -7.201e-08, -6.017e-09, 1.0, -7.201e-08, -6.017e-09, 1.0, -7.027e-08, -6.02e-09, 1.0, 0.0, -5.826e-09, 1.0, -0.9415, -0.3369, 0.0, -0.9415, -0.3369, 0.0, -0.9569, -0.2903, 0.0, -0.9569, -0.2903, 0.0, -0.9569, -0.2903, 0.0, -0.9415, -0.3369, 0.0])] * 3)])

# ---- objects
ob_street1laneturn45degsidewalk = bpy.data.objects.new('Street1LaneTurn45DegSidewalk', me_untitled_023)
ob_street1laneturn45deg = bpy.data.objects.new('Street1LaneTurn45Deg', me_untitled_022)

# ---- transforms, parenting, visibility, modifiers, constraints
ob_street1laneturn45degsidewalk.location = (0.0, 0.0, 0.0)
ob_street1laneturn45degsidewalk.color = (0.8, 0.8, 0.8, 1.0)
ob_street1laneturn45degsidewalk.lineart.crease_threshold = 0.0
ob_street1laneturn45deg.location = (0.0, 0.0, 0.0)
ob_street1laneturn45deg.color = (0.8, 0.8, 0.8, 1.0)
ob_street1laneturn45deg.lineart.crease_threshold = 0.0

# ---- collection membership
col_collection_1.objects.link(ob_street1laneturn45degsidewalk)
col_collection_1.objects.link(ob_street1laneturn45deg)

# ---- scene / render settings (as saved in the file)
scene.frame_start = 1; scene.frame_end = 250; scene.frame_set(15)
scene.render.engine = 'BLENDER_EEVEE_NEXT'
scene.render.resolution_percentage = 50
scene.render.fps = 30
scene.render.dither_intensity = 0.0
scene.cycles.use_denoising = False
scene.cycles.samples = 128
scene.cycles.sampling_pattern = 'TABULATED_SOBOL'
scene.cycles.light_sampling_threshold = 0.0
scene.cycles.use_adaptive_sampling = False
scene.cycles.use_light_tree = False
scene.cycles.blur_glossy = 0.0
scene.cycles.sample_clamp_indirect = 0.0
scene.view_settings.view_transform = 'Standard'
bpy.context.view_layer.update()

# ---- added for rendering (the .blend has no active camera and no usable light): camera, sun
cam_auto = bpy.data.cameras.new('AutoCamera')
cam_auto.lens = 50.0
cam_auto.sensor_width = 36.0
cam_auto.clip_end = 1465.09
ob_auto_camera = bpy.data.objects.new('AutoCamera', cam_auto)
scene.collection.objects.link(ob_auto_camera)
ob_auto_camera.location = (86.9639, -100.177, 66.9348)
ob_auto_camera.rotation_euler = (1.09748, -7.21219e-08, 0.694738)
scene.camera = ob_auto_camera
light_auto_sun = bpy.data.lights.new('AutoSun', 'SUN')
light_auto_sun.energy = 3.0
light_auto_sun.angle = 0.0523599
ob_auto_sun = bpy.data.objects.new('AutoSun', light_auto_sun)
scene.collection.objects.link(ob_auto_sun)
ob_auto_sun.rotation_euler = (0.872665, 0.174533, 0.523599)
bpy.context.view_layer.update()
